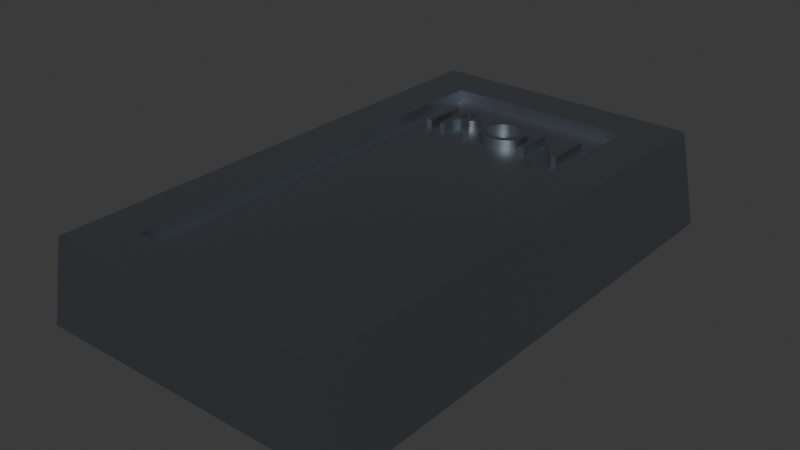 # Source: ironIngot.blend  (saved by Blender 5.0.119; exported with 4.5.12 LTS)
import bpy
from mathutils import Matrix  # noqa: F401  (used for matrix-valued properties, if any)

bpy.ops.wm.read_factory_settings(use_empty=True)
scene = bpy.context.scene
scene.name = 'Scene'

# ---- collections
col_collection = bpy.data.collections.new('Collection'); scene.collection.children.link(col_collection)

# ---- materials (node trees are filled in below, after node groups)
mat_material_001 = bpy.data.materials.new('Material.001')

# ---- material node trees
mat_material_001.use_nodes = True; mat_material_001.node_tree.nodes.clear()
_N = mat_material_001.node_tree.nodes; _L = mat_material_001.node_tree.links
n0 = _N.new('ShaderNodeBsdfPrincipled'); n0.name = 'Principled BSDF'; n0.location = (-200, 100)
n0.inputs[0].default_value = (0.275, 0.3018, 0.3383, 1.0)
n0.inputs[1].default_value = 1.0
n1 = _N.new('ShaderNodeOutputMaterial'); n1.name = 'Material Output'; n1.location = (200, 100)
_L.new(n0.outputs[0], n1.inputs[0])
n1.is_active_output = True

# ---- world
world_world = bpy.data.worlds.new('World'); scene.world = world_world
world_world.use_nodes = True; world_world.node_tree.nodes.clear()
_N = world_world.node_tree.nodes; _L = world_world.node_tree.links
n0 = _N.new('ShaderNodeOutputWorld'); n0.name = 'World Output'; n0.location = (200, 100)
n1 = _N.new('ShaderNodeBackground'); n1.name = 'Background'; n1.location = (-200, 100)
n1.inputs[0].default_value = (0.05088, 0.05088, 0.05088, 1.0)
_L.new(n1.outputs[0], n0.inputs[0])
n0.is_active_output = True
world_world.color = (0.05088, 0.05088, 0.05088)
world_world.sun_shadow_jitter_overblur = 0.0

# ---- meshes
me_text = bpy.data.meshes.new('Text')
me_text.from_pydata([(2.383, 0.682, 0.0), (2.291, 0.682, 0.0), (2.291, 0.154, 0.0), (1.829, 0.682, 0.0), (1.751, 0.682, 0.0), (1.751, 0.0, 0.0), (1.843, 0.0, 0.0), (1.843, 0.525, 0.0), (2.299, 0.0, 0.0), (2.383, 0.0, 0.0), (0.899, 0.341, 0.0), (0.9019, 0.2953, 0.0), (0.9105, 0.2508, 0.0), (0.9245, 0.2083, 0.0), (0.9438, 0.168, 0.0), (0.9682, 0.1307, 0.0), (0.9974, 0.09663, 0.0), (1.031, 0.06645, 0.0), (1.07, 0.04063, 0.0), (1.112, 0.01967, 0.0), (1.159, 0.004079, 0.0), (1.209, -0.005646, 0.0), (1.263, -0.009, 0.0), (1.319, -0.005627, 0.0), (1.371, 0.004148, 0.0), (1.418, 0.01981, 0.0), (1.461, 0.04085, 0.0), (1.5, 0.06675, 0.0), (1.534, 0.097, 0.0), (1.563, 0.1311, 0.0), (1.588, 0.1685, 0.0), (1.607, 0.2087, 0.0), (1.621, 0.2512, 0.0), (1.629, 0.2955, 0.0), (1.632, 0.341, 0.0), (1.629, 0.3878, 0.0), (1.62, 0.4329, 0.0), (1.606, 0.4758, 0.0), (1.587, 0.5162, 0.0), (1.562, 0.5535, 0.0), (1.533, 0.5872, 0.0), (1.499, 0.6171, 0.0), (1.46, 0.6425, 0.0), (1.417, 0.663, 0.0), (1.37, 0.6783, 0.0), (1.319, 0.6877, 0.0), (1.265, 0.691, 0.0), (1.211, 0.6877, 0.0), (1.161, 0.6782, 0.0), (1.115, 0.6629, 0.0), (1.072, 0.6423, 0.0), (1.033, 0.6168, 0.0), (0.9991, 0.5869, 0.0), (0.9695, 0.553, 0.0), (0.9448, 0.5157, 0.0), (0.9251, 0.4754, 0.0), (0.9108, 0.4326, 0.0), (0.902, 0.3876, 0.0), (1.0, 0.341, 0.0), (1.002, 0.3776, 0.0), (1.009, 0.4123, 0.0), (1.02, 0.4449, 0.0), (1.035, 0.4751, 0.0), (1.054, 0.5026, 0.0), (1.076, 0.5272, 0.0), (1.101, 0.5488, 0.0), (1.129, 0.5669, 0.0), (1.159, 0.5815, 0.0), (1.193, 0.5922, 0.0), (1.228, 0.5987, 0.0), (1.265, 0.601, 0.0), (1.302, 0.5987, 0.0), (1.338, 0.5922, 0.0), (1.371, 0.5815, 0.0), (1.402, 0.5669, 0.0), (1.43, 0.5488, 0.0), (1.455, 0.5273, 0.0), (1.477, 0.5026, 0.0), (1.496, 0.4751, 0.0), (1.511, 0.4449, 0.0), (1.522, 0.4123, 0.0), (1.529, 0.3776, 0.0), (1.531, 0.341, 0.0), (1.529, 0.3046, 0.0), (1.522, 0.27, 0.0), (1.511, 0.2375, 0.0), (1.496, 0.2074, 0.0), (1.477, 0.1798, 0.0), (1.455, 0.1551, 0.0), (1.43, 0.1335, 0.0), (1.402, 0.1153, 0.0), (1.371, 0.1007, 0.0), (1.338, 0.08991, 0.0), (1.302, 0.08327, 0.0), (1.265, 0.081, 0.0), (1.228, 0.08327, 0.0), (1.193, 0.08991, 0.0), (1.159, 0.1007, 0.0), (1.129, 0.1153, 0.0), (1.101, 0.1335, 0.0), (1.076, 0.1551, 0.0), (1.054, 0.1798, 0.0), (1.035, 0.2074, 0.0), (1.02, 0.2375, 0.0), (1.009, 0.27, 0.0), (1.002, 0.3046, 0.0), (0.327, 0.682, 0.0), (0.327, 0.0, 0.0), (0.425, 0.0, 0.0), (0.425, 0.296, 0.0), (0.466, 0.296, 0.0), (0.4783, 0.2956, 0.0), (0.4905, 0.2942, 0.0), (0.5027, 0.2913, 0.0), (0.5151, 0.2867, 0.0), (0.528, 0.2799, 0.0), (0.5415, 0.2705, 0.0), (0.5558, 0.2582, 0.0), (0.5712, 0.2427, 0.0), (0.5878, 0.2234, 0.0), (0.6058, 0.2002, 0.0), (0.6255, 0.1725, 0.0), (0.647, 0.14, 0.0), (0.737, 0.0, 0.0), (0.854, 0.0, 0.0), (0.8429, 0.01541, 0.0), (0.8328, 0.02931, 0.0), (0.8237, 0.04191, 0.0), (0.8154, 0.05344, 0.0), (0.8078, 0.06415, 0.0), (0.8008, 0.07425, 0.0), (0.794, 0.08398, 0.0), (0.7876, 0.09356, 0.0), (0.7812, 0.1032, 0.0), (0.7747, 0.1132, 0.0), (0.768, 0.1237, 0.0), (0.761, 0.135, 0.0), (0.7483, 0.1558, 0.0), (0.736, 0.1757, 0.0), (0.724, 0.1946, 0.0), (0.7123, 0.2127, 0.0), (0.7005, 0.2298, 0.0), (0.6888, 0.246, 0.0), (0.6767, 0.2613, 0.0), (0.6644, 0.2757, 0.0), (0.6516, 0.2891, 0.0), (0.6382, 0.3017, 0.0), (0.624, 0.3133, 0.0), (0.609, 0.324, 0.0), (0.6266, 0.3319, 0.0), (0.6428, 0.341, 0.0), (0.6576, 0.3512, 0.0), (0.671, 0.3626, 0.0), (0.6829, 0.3752, 0.0), (0.6934, 0.3888, 0.0), (0.7023, 0.4034, 0.0), (0.7097, 0.419, 0.0), (0.7155, 0.4357, 0.0), (0.7196, 0.4532, 0.0), (0.7222, 0.4717, 0.0), (0.723, 0.491, 0.0), (0.7212, 0.5195, 0.0), (0.716, 0.5461, 0.0), (0.7074, 0.5706, 0.0), (0.6956, 0.593, 0.0), (0.6807, 0.613, 0.0), (0.6628, 0.6308, 0.0), (0.642, 0.646, 0.0), (0.6184, 0.6587, 0.0), (0.5922, 0.6688, 0.0), (0.5635, 0.676, 0.0), (0.5324, 0.6805, 0.0), (0.499, 0.682, 0.0), (0.425, 0.598, 0.0), (0.488, 0.598, 0.0), (0.5106, 0.5972, 0.0), (0.5308, 0.5948, 0.0), (0.5489, 0.5909, 0.0), (0.5647, 0.5855, 0.0), (0.5785, 0.5787, 0.0), (0.5903, 0.5705, 0.0), (0.6, 0.561, 0.0), (0.6079, 0.5501, 0.0), (0.614, 0.5381, 0.0), (0.6183, 0.5249, 0.0), (0.621, 0.5105, 0.0), (0.622, 0.495, 0.0), (0.6216, 0.4808, 0.0), (0.6197, 0.467, 0.0), (0.6162, 0.4536, 0.0), (0.611, 0.4409, 0.0), (0.6039, 0.429, 0.0), (0.5947, 0.4181, 0.0), (0.5834, 0.4084, 0.0), (0.5696, 0.4001, 0.0), (0.5534, 0.3933, 0.0), (0.5345, 0.3883, 0.0), (0.5127, 0.3851, 0.0), (0.488, 0.384, 0.0), (0.425, 0.384, 0.0), (0.174, 0.682, 0.0), (0.076, 0.682, 0.0), (0.076, 0.0, 0.0), (0.174, 0.0, 0.0), (1.751, 0.682, 0.0), (1.751, 0.0, 0.0), (1.829, 0.682, 0.0), (1.843, 0.525, 0.0), (2.291, 0.154, 0.0), (2.291, 0.682, 0.0), (2.383, 0.682, 0.0), (2.383, 0.0, 0.0), (1.843, 0.0, 0.0), (2.299, 0.0, 0.0), (1.265, 0.691, 0.0), (1.211, 0.6877, 0.0), (1.319, 0.6877, 0.0), (1.37, 0.6783, 0.0), (1.161, 0.6782, 0.0), (1.417, 0.663, 0.0), (1.115, 0.6629, 0.0), (1.46, 0.6425, 0.0), (1.072, 0.6423, 0.0), (1.499, 0.6171, 0.0), (1.033, 0.6168, 0.0), (1.533, 0.5872, 0.0), (0.9991, 0.5869, 0.0), (1.265, 0.601, 0.0), (1.302, 0.5987, 0.0), (1.338, 0.5922, 0.0), (1.193, 0.5922, 0.0), (1.371, 0.5815, 0.0), (1.159, 0.5815, 0.0), (1.562, 0.5535, 0.0), (0.9695, 0.553, 0.0), (1.402, 0.5669, 0.0), (1.129, 0.5669, 0.0), (1.43, 0.5488, 0.0), (1.101, 0.5488, 0.0), (1.587, 0.5162, 0.0), (0.9448, 0.5157, 0.0), (1.455, 0.5273, 0.0), (1.076, 0.5272, 0.0), (1.477, 0.5026, 0.0), (1.054, 0.5026, 0.0), (1.606, 0.4758, 0.0), (0.9251, 0.4754, 0.0), (1.496, 0.4751, 0.0), (1.035, 0.4751, 0.0), (1.62, 0.4329, 0.0), (0.9108, 0.4326, 0.0), (1.511, 0.4449, 0.0), (1.02, 0.4449, 0.0), (1.522, 0.4123, 0.0), (1.009, 0.4123, 0.0), (1.629, 0.3878, 0.0), (0.902, 0.3876, 0.0), (1.529, 0.3776, 0.0), (1.002, 0.3776, 0.0), (1.632, 0.341, 0.0), (0.899, 0.341, 0.0), (1.531, 0.341, 0.0), (1.0, 0.341, 0.0), (0.9019, 0.2953, 0.0), (1.002, 0.3046, 0.0), (1.529, 0.3046, 0.0), (1.629, 0.2955, 0.0), (1.009, 0.27, 0.0), (1.522, 0.27, 0.0), (1.621, 0.2512, 0.0), (0.9105, 0.2508, 0.0), (1.02, 0.2375, 0.0), (1.511, 0.2375, 0.0), (1.607, 0.2087, 0.0), (0.9245, 0.2083, 0.0), (1.496, 0.2074, 0.0), (1.035, 0.2074, 0.0), (1.588, 0.1685, 0.0), (0.9438, 0.168, 0.0), (1.477, 0.1798, 0.0), (1.054, 0.1798, 0.0), (1.455, 0.1551, 0.0), (1.076, 0.1551, 0.0), (1.563, 0.1311, 0.0), (0.9682, 0.1307, 0.0), (1.43, 0.1335, 0.0), (1.101, 0.1335, 0.0), (1.402, 0.1153, 0.0), (1.129, 0.1153, 0.0), (1.534, 0.097, 0.0), (0.9974, 0.09663, 0.0), (1.371, 0.1007, 0.0), (1.159, 0.1007, 0.0), (1.338, 0.08991, 0.0), (1.193, 0.08991, 0.0), (1.5, 0.06675, 0.0), (1.031, 0.06645, 0.0), (1.302, 0.08327, 0.0), (1.228, 0.08327, 0.0), (1.265, 0.081, 0.0), (1.461, 0.04085, 0.0), (1.07, 0.04063, 0.0), (1.418, 0.01981, 0.0), (1.112, 0.01967, 0.0), (1.371, 0.004148, 0.0), (1.159, 0.004079, 0.0), (1.319, -0.005627, 0.0), (1.209, -0.005646, 0.0), (1.263, -0.009, 0.0), (0.327, 0.682, 0.0), (0.327, 0.0, 0.0), (0.425, 0.598, 0.0), (0.499, 0.682, 0.0), (0.5324, 0.6805, 0.0), (0.5635, 0.676, 0.0), (0.5922, 0.6688, 0.0), (0.6184, 0.6587, 0.0), (0.642, 0.646, 0.0), (0.6628, 0.6308, 0.0), (0.6807, 0.613, 0.0), (0.488, 0.598, 0.0), (0.6956, 0.593, 0.0), (0.425, 0.384, 0.0), (0.5106, 0.5972, 0.0), (0.5308, 0.5948, 0.0), (0.5489, 0.5909, 0.0), (0.7074, 0.5706, 0.0), (0.5647, 0.5855, 0.0), (0.5785, 0.5787, 0.0), (0.5903, 0.5705, 0.0), (0.716, 0.5461, 0.0), (0.6, 0.561, 0.0), (0.6079, 0.5501, 0.0), (0.614, 0.5381, 0.0), (0.7212, 0.5195, 0.0), (0.6183, 0.5249, 0.0), (0.621, 0.5105, 0.0), (0.723, 0.491, 0.0), (0.622, 0.495, 0.0), (0.6216, 0.4808, 0.0), (0.7222, 0.4717, 0.0), (0.6197, 0.467, 0.0), (0.7196, 0.4532, 0.0), (0.6162, 0.4536, 0.0), (0.611, 0.4409, 0.0), (0.7155, 0.4357, 0.0), (0.6039, 0.429, 0.0), (0.7097, 0.419, 0.0), (0.5947, 0.4181, 0.0), (0.7023, 0.4034, 0.0), (0.5834, 0.4084, 0.0), (0.5696, 0.4001, 0.0), (0.6934, 0.3888, 0.0), (0.5534, 0.3933, 0.0), (0.5345, 0.3883, 0.0), (0.6829, 0.3752, 0.0), (0.5127, 0.3851, 0.0), (0.488, 0.384, 0.0), (0.425, 0.296, 0.0), (0.671, 0.3626, 0.0), (0.6576, 0.3512, 0.0), (0.6428, 0.341, 0.0), (0.6266, 0.3319, 0.0), (0.609, 0.324, 0.0), (0.624, 0.3133, 0.0), (0.6382, 0.3017, 0.0), (0.4783, 0.2956, 0.0), (0.6516, 0.2891, 0.0), (0.425, 0.0, 0.0), (0.4905, 0.2942, 0.0), (0.5027, 0.2913, 0.0), (0.5151, 0.2867, 0.0), (0.6644, 0.2757, 0.0), (0.528, 0.2799, 0.0), (0.5415, 0.2705, 0.0), (0.6767, 0.2613, 0.0), (0.5558, 0.2582, 0.0), (0.6888, 0.246, 0.0), (0.5712, 0.2427, 0.0), (0.7005, 0.2298, 0.0), (0.5878, 0.2234, 0.0), (0.7123, 0.2127, 0.0), (0.6058, 0.2002, 0.0), (0.724, 0.1946, 0.0), (0.6255, 0.1725, 0.0), (0.736, 0.1757, 0.0), (0.7483, 0.1558, 0.0), (0.647, 0.14, 0.0), (0.761, 0.135, 0.0), (0.737, 0.0, 0.0), (0.768, 0.1237, 0.0), (0.7747, 0.1132, 0.0), (0.7812, 0.1032, 0.0), (0.7876, 0.09356, 0.0), (0.794, 0.08398, 0.0), (0.8008, 0.07425, 0.0), (0.8078, 0.06415, 0.0), (0.8154, 0.05344, 0.0), (0.8237, 0.04191, 0.0), (0.8328, 0.02931, 0.0), (0.8429, 0.01541, 0.0), (0.854, 0.0, 0.0), (0.076, 0.682, 0.0), (0.076, 0.0, 0.0), (0.174, 0.682, 0.0), (0.174, 0.0, 0.0), (1.751, 0.682, 0.1735), (1.751, 0.0, 0.1735), (1.829, 0.682, 0.1735), (1.843, 0.525, 0.1735), (2.291, 0.154, 0.1735), (2.291, 0.682, 0.1735), (2.383, 0.682, 0.1735), (2.383, 0.0, 0.1735), (1.843, 0.0, 0.1735), (2.299, 0.0, 0.1735), (1.265, 0.691, 0.1735), (1.211, 0.6877, 0.1735), (1.319, 0.6877, 0.1735), (1.37, 0.6783, 0.1735), (1.161, 0.6782, 0.1735), (1.417, 0.663, 0.1735), (1.115, 0.6629, 0.1735), (1.46, 0.6425, 0.1735), (1.072, 0.6423, 0.1735), (1.499, 0.6171, 0.1735), (1.033, 0.6168, 0.1735), (1.533, 0.5872, 0.1735), (0.9991, 0.5869, 0.1735), (1.265, 0.601, 0.1735), (1.302, 0.5987, 0.1735), (1.338, 0.5922, 0.1735), (1.193, 0.5922, 0.1735), (1.371, 0.5815, 0.1735), (1.159, 0.5815, 0.1735), (1.562, 0.5535, 0.1735), (0.9695, 0.553, 0.1735), (1.402, 0.5669, 0.1735), (1.129, 0.5669, 0.1735), (1.43, 0.5488, 0.1735), (1.101, 0.5488, 0.1735), (1.587, 0.5162, 0.1735), (0.9448, 0.5157, 0.1735), (1.455, 0.5273, 0.1735), (1.076, 0.5272, 0.1735), (1.477, 0.5026, 0.1735), (1.054, 0.5026, 0.1735), (1.606, 0.4758, 0.1735), (0.9251, 0.4754, 0.1735), (1.496, 0.4751, 0.1735), (1.035, 0.4751, 0.1735), (1.62, 0.4329, 0.1735), (0.9108, 0.4326, 0.1735), (1.511, 0.4449, 0.1735), (1.02, 0.4449, 0.1735), (1.522, 0.4123, 0.1735), (1.009, 0.4123, 0.1735), (1.629, 0.3878, 0.1735), (0.902, 0.3876, 0.1735), (1.529, 0.3776, 0.1735), (1.002, 0.3776, 0.1735), (1.632, 0.341, 0.1735), (0.899, 0.341, 0.1735), (1.531, 0.341, 0.1735), (1.0, 0.341, 0.1735), (0.9019, 0.2953, 0.1735), (1.002, 0.3046, 0.1735), (1.529, 0.3046, 0.1735), (1.629, 0.2955, 0.1735), (1.009, 0.27, 0.1735), (1.522, 0.27, 0.1735), (1.621, 0.2512, 0.1735), (0.9105, 0.2508, 0.1735), (1.02, 0.2375, 0.1735), (1.511, 0.2375, 0.1735), (1.607, 0.2087, 0.1735), (0.9245, 0.2083, 0.1735), (1.496, 0.2074, 0.1735), (1.035, 0.2074, 0.1735), (1.588, 0.1685, 0.1735), (0.9438, 0.168, 0.1735), (1.477, 0.1798, 0.1735), (1.054, 0.1798, 0.1735), (1.455, 0.1551, 0.1735), (1.076, 0.1551, 0.1735), (1.563, 0.1311, 0.1735), (0.9682, 0.1307, 0.1735), (1.43, 0.1335, 0.1735), (1.101, 0.1335, 0.1735), (1.402, 0.1153, 0.1735), (1.129, 0.1153, 0.1735), (1.534, 0.097, 0.1735), (0.9974, 0.09663, 0.1735), (1.371, 0.1007, 0.1735), (1.159, 0.1007, 0.1735), (1.338, 0.08991, 0.1735), (1.193, 0.08991, 0.1735), (1.5, 0.06675, 0.1735), (1.031, 0.06645, 0.1735), (1.302, 0.08327, 0.1735), (1.228, 0.08327, 0.1735), (1.265, 0.081, 0.1735), (1.461, 0.04085, 0.1735), (1.07, 0.04063, 0.1735), (1.418, 0.01981, 0.1735), (1.112, 0.01967, 0.1735), (1.371, 0.004148, 0.1735), (1.159, 0.004079, 0.1735), (1.319, -0.005627, 0.1735), (1.209, -0.005646, 0.1735), (1.263, -0.009, 0.1735), (0.327, 0.682, 0.1735), (0.327, 0.0, 0.1735), (0.425, 0.598, 0.1735), (0.499, 0.682, 0.1735), (0.5324, 0.6805, 0.1735), (0.5635, 0.676, 0.1735), (0.5922, 0.6688, 0.1735), (0.6184, 0.6587, 0.1735), (0.642, 0.646, 0.1735), (0.6628, 0.6308, 0.1735), (0.6807, 0.613, 0.1735), (0.488, 0.598, 0.1735), (0.6956, 0.593, 0.1735), (0.425, 0.384, 0.1735), (0.5106, 0.5972, 0.1735), (0.5308, 0.5948, 0.1735), (0.5489, 0.5909, 0.1735), (0.7074, 0.5706, 0.1735), (0.5647, 0.5855, 0.1735), (0.5785, 0.5787, 0.1735), (0.5903, 0.5705, 0.1735), (0.716, 0.5461, 0.1735), (0.6, 0.561, 0.1735), (0.6079, 0.5501, 0.1735), (0.614, 0.5381, 0.1735), (0.7212, 0.5195, 0.1735), (0.6183, 0.5249, 0.1735), (0.621, 0.5105, 0.1735), (0.723, 0.491, 0.1735), (0.622, 0.495, 0.1735), (0.6216, 0.4808, 0.1735), (0.7222, 0.4717, 0.1735), (0.6197, 0.467, 0.1735), (0.7196, 0.4532, 0.1735), (0.6162, 0.4536, 0.1735), (0.611, 0.4409, 0.1735), (0.7155, 0.4357, 0.1735), (0.6039, 0.429, 0.1735), (0.7097, 0.419, 0.1735), (0.5947, 0.4181, 0.1735), (0.7023, 0.4034, 0.1735), (0.5834, 0.4084, 0.1735), (0.5696, 0.4001, 0.1735), (0.6934, 0.3888, 0.1735), (0.5534, 0.3933, 0.1735), (0.5345, 0.3883, 0.1735), (0.6829, 0.3752, 0.1735), (0.5127, 0.3851, 0.1735), (0.488, 0.384, 0.1735), (0.425, 0.296, 0.1735), (0.671, 0.3626, 0.1735), (0.6576, 0.3512, 0.1735), (0.6428, 0.341, 0.1735), (0.6266, 0.3319, 0.1735), (0.609, 0.324, 0.1735), (0.624, 0.3133, 0.1735), (0.6382, 0.3017, 0.1735), (0.4783, 0.2956, 0.1735), (0.6516, 0.2891, 0.1735), (0.425, 0.0, 0.1735), (0.4905, 0.2942, 0.1735), (0.5027, 0.2913, 0.1735), (0.5151, 0.2867, 0.1735), (0.6644, 0.2757, 0.1735), (0.528, 0.2799, 0.1735), (0.5415, 0.2705, 0.1735), (0.6767, 0.2613, 0.1735), (0.5558, 0.2582, 0.1735), (0.6888, 0.246, 0.1735), (0.5712, 0.2427, 0.1735), (0.7005, 0.2298, 0.1735), (0.5878, 0.2234, 0.1735), (0.7123, 0.2127, 0.1735), (0.6058, 0.2002, 0.1735), (0.724, 0.1946, 0.1735), (0.6255, 0.1725, 0.1735), (0.736, 0.1757, 0.1735), (0.7483, 0.1558, 0.1735), (0.647, 0.14, 0.1735), (0.761, 0.135, 0.1735), (0.737, 0.0, 0.1735), (0.768, 0.1237, 0.1735), (0.7747, 0.1132, 0.1735), (0.7812, 0.1032, 0.1735), (0.7876, 0.09356, 0.1735), (0.794, 0.08398, 0.1735), (0.8008, 0.07425, 0.1735), (0.8078, 0.06415, 0.1735), (0.8154, 0.05344, 0.1735), (0.8237, 0.04191, 0.1735), (0.8328, 0.02931, 0.1735), (0.8429, 0.01541, 0.1735), (0.854, 0.0, 0.1735), (0.076, 0.682, 0.1735), (0.076, 0.0, 0.1735), (0.174, 0.682, 0.1735), (0.174, 0.0, 0.1735)], [], [(135, 136, 388, 390), (66, 67, 232, 236), (98, 99, 286, 288), (159, 160, 337, 340), (122, 123, 389, 387), (73, 74, 235, 231), (89, 90, 287, 285), (186, 187, 339, 338), (136, 137, 386, 388), (99, 100, 282, 286), (52, 53, 234, 226), (185, 186, 338, 336), (39, 40, 225, 233), (160, 161, 334, 337), (121, 122, 387, 384), (88, 89, 285, 281), (137, 138, 385, 386), (67, 68, 230, 232), (14, 15, 284, 278), (184, 185, 336, 335), (52, 69, 70), (138, 139, 383, 385), (29, 30, 277, 283), (52, 68, 69), (72, 73, 231, 229), (183, 184, 335, 333), (100, 101, 280, 282), (161, 162, 330, 334), (120, 121, 384, 382), (68, 52, 226, 230), (139, 140, 381, 383), (71, 72, 229, 228), (87, 88, 281, 279), (182, 183, 333, 332), (101, 102, 276, 280), (119, 120, 382, 380), (70, 71, 228, 227), (181, 182, 332, 331), (140, 141, 379, 381), (86, 87, 279, 275), (180, 181, 331, 329), (162, 163, 326, 330), (118, 119, 380, 378), (13, 14, 278, 274), (141, 142, 377, 379), (52, 70, 227, 226), (30, 31, 273, 277), (51, 52, 226, 224), (179, 180, 329, 328), (40, 41, 223, 225), (102, 103, 271, 276), (117, 118, 378, 376), (178, 179, 328, 327), (142, 143, 375, 377), (50, 51, 224, 222), (85, 86, 275, 272), (177, 178, 327, 325), (41, 42, 221, 223), (163, 164, 321, 326), (116, 117, 376, 374), (12, 13, 274, 270), (143, 144, 372, 375), (31, 32, 269, 273), (49, 50, 222, 220), (176, 177, 325, 324), (42, 43, 219, 221), (115, 116, 374, 373), (84, 85, 272, 268), (175, 176, 324, 323), (103, 104, 267, 271), (114, 115, 373, 371), (48, 49, 220, 218), (174, 175, 323, 320), (144, 145, 367, 372), (43, 44, 217, 219), (199, 173, 311, 322), (11, 12, 270, 263), (32, 33, 266, 269), (164, 165, 319, 321), (113, 114, 371, 370), (47, 48, 218, 215), (44, 45, 216, 217), (165, 174, 320, 319), (112, 113, 370, 369), (83, 84, 268, 265), (45, 46, 214, 216), (104, 105, 264, 267), (165, 166, 318, 319), (111, 112, 369, 366), (173, 165, 319, 311), (108, 109, 358, 368), (46, 47, 215, 214), (33, 34, 259, 266), (166, 167, 317, 318), (107, 108, 368, 310), (8, 9, 211, 213), (145, 146, 365, 367), (167, 168, 316, 317), (7, 8, 213, 207), (82, 83, 265, 261), (146, 111, 366, 365), (6, 7, 207, 212), (105, 58, 262, 264), (168, 169, 315, 316), (5, 6, 212, 205), (9, 0, 210, 211), (169, 170, 314, 315), (10, 11, 263, 260), (146, 147, 364, 365), (0, 1, 209, 210), (58, 59, 258, 262), (170, 171, 313, 314), (109, 146, 365, 358), (173, 174, 165), (147, 148, 363, 364), (1, 2, 208, 209), (171, 172, 312, 313), (2, 3, 206, 208), (81, 82, 261, 257), (148, 149, 362, 363), (172, 106, 309, 312), (57, 10, 260, 256), (149, 150, 361, 362), (34, 35, 255, 259), (3, 4, 204, 206), (150, 151, 360, 361), (59, 60, 254, 258), (106, 107, 310, 309), (4, 5, 205, 204), (22, 23, 306, 308), (151, 152, 359, 360), (21, 22, 308, 307), (80, 81, 257, 253), (152, 153, 355, 359), (20, 21, 307, 305), (56, 57, 256, 250), (23, 24, 304, 306), (35, 36, 249, 255), (198, 199, 322, 357), (60, 61, 252, 254), (19, 20, 305, 303), (24, 25, 302, 304), (79, 80, 253, 251), (197, 198, 357, 356), (61, 62, 248, 252), (18, 19, 303, 301), (25, 26, 300, 302), (196, 197, 356, 354), (153, 154, 352, 355), (78, 79, 251, 247), (17, 18, 301, 296), (203, 200, 404, 405), (55, 56, 250, 246), (26, 27, 295, 300), (195, 196, 354, 353), (202, 203, 405, 403), (36, 37, 245, 249), (200, 201, 402, 404), (194, 195, 353, 351), (62, 63, 244, 248), (94, 95, 298, 299), (109, 110, 146), (110, 111, 146), (154, 155, 349, 352), (201, 202, 403, 402), (124, 125, 400, 401), (123, 124, 401, 389), (77, 78, 247, 243), (93, 94, 299, 297), (193, 194, 351, 350), (125, 126, 399, 400), (95, 96, 294, 298), (54, 55, 246, 240), (192, 193, 350, 348), (126, 127, 398, 399), (37, 38, 239, 245), (155, 156, 347, 349), (92, 93, 297, 293), (127, 128, 397, 398), (63, 64, 242, 244), (16, 17, 296, 290), (191, 192, 348, 346), (128, 129, 396, 397), (27, 28, 289, 295), (156, 157, 345, 347), (76, 77, 243, 241), (129, 130, 395, 396), (64, 65, 238, 242), (96, 97, 292, 294), (190, 191, 346, 344), (130, 131, 394, 395), (157, 158, 342, 345), (75, 76, 241, 237), (91, 92, 293, 291), (131, 132, 393, 394), (97, 98, 288, 292), (53, 54, 240, 234), (189, 190, 344, 343), (132, 133, 392, 393), (38, 39, 233, 239), (245, 239, 441, 447), (348, 350, 552, 550), (389, 401, 603, 591), (293, 297, 499, 495), (349, 347, 549, 551), (400, 399, 601, 602), (244, 242, 444, 446), (290, 296, 498, 492), (399, 398, 600, 601), (295, 289, 491, 497), (346, 348, 550, 548), (241, 243, 445, 443), (347, 345, 547, 549), (398, 397, 599, 600), (242, 238, 440, 444), (294, 292, 494, 496), (397, 396, 598, 599), (344, 346, 548, 546), (237, 241, 443, 439), (291, 293, 495, 493), (345, 342, 544, 547), (396, 395, 597, 598), (292, 288, 490, 494), (234, 240, 442, 436), (395, 394, 596, 597), (239, 233, 435, 441), (343, 344, 546, 545), (287, 291, 493, 489), (394, 393, 595, 596), (238, 236, 438, 440), (341, 343, 545, 543), (284, 290, 492, 486), (342, 340, 542, 544), (393, 392, 594, 595), (289, 283, 485, 491), (235, 237, 439, 437), (392, 391, 593, 594), (236, 232, 434, 438), (288, 286, 488, 490), (339, 341, 543, 541), (340, 337, 539, 542), (391, 390, 592, 593), (231, 235, 437, 433), (285, 287, 489, 487), (390, 388, 590, 592), (286, 282, 484, 488), (338, 339, 541, 540), (226, 234, 436, 428), (233, 225, 427, 435), (336, 338, 540, 538), (387, 389, 591, 589), (281, 285, 487, 483), (337, 334, 536, 539), (388, 386, 588, 590), (232, 230, 432, 434), (278, 284, 486, 480), (283, 277, 479, 485), (335, 336, 538, 537), (384, 387, 589, 586), (229, 231, 433, 431), (386, 385, 587, 588), (230, 226, 428, 432), (282, 280, 482, 484), (333, 335, 537, 535), (334, 330, 532, 536), (385, 383, 585, 587), (228, 229, 431, 430), (279, 281, 483, 481), (227, 228, 430, 429), (280, 276, 478, 482), (332, 333, 535, 534), (382, 384, 586, 584), (383, 381, 583, 585), (331, 332, 534, 533), (226, 227, 429, 428), (275, 279, 481, 477), (224, 226, 428, 426), (329, 331, 533, 531), (380, 382, 584, 582), (225, 223, 425, 427), (274, 278, 480, 476), (330, 326, 528, 532), (381, 379, 581, 583), (277, 273, 475, 479), (222, 224, 426, 424), (276, 271, 473, 478), (328, 329, 531, 530), (378, 380, 582, 580), (223, 221, 423, 425), (379, 377, 579, 581), (327, 328, 530, 529), (272, 275, 477, 474), (220, 222, 424, 422), (325, 327, 529, 527), (376, 378, 580, 578), (221, 219, 421, 423), (270, 274, 476, 472), (326, 321, 523, 528), (377, 375, 577, 579), (273, 269, 471, 475), (218, 220, 422, 420), (324, 325, 527, 526), (374, 376, 578, 576), (219, 217, 419, 421), (268, 272, 474, 470), (375, 372, 574, 577), (271, 267, 469, 473), (323, 324, 526, 525), (215, 218, 420, 417), (320, 323, 525, 522), (373, 374, 576, 575), (217, 216, 418, 419), (263, 270, 472, 465), (322, 311, 513, 524), (269, 266, 468, 471), (371, 373, 575, 573), (216, 214, 416, 418), (321, 319, 521, 523), (372, 367, 569, 574), (214, 215, 417, 416), (265, 268, 470, 467), (319, 320, 522, 521), (213, 211, 413, 415), (267, 264, 466, 469), (319, 318, 520, 521), (370, 371, 573, 572), (311, 319, 521, 513), (207, 213, 415, 409), (266, 259, 461, 468), (318, 317, 519, 520), (369, 370, 572, 571), (212, 207, 409, 414), (205, 212, 414, 407), (317, 316, 518, 519), (366, 369, 571, 568), (211, 210, 412, 413), (261, 265, 467, 463), (368, 358, 560, 570), (264, 262, 464, 466), (316, 315, 517, 518), (310, 368, 570, 512), (210, 209, 411, 412), (367, 365, 567, 569), (315, 314, 516, 517), (209, 208, 410, 411), (260, 263, 465, 462), (365, 366, 568, 567), (208, 206, 408, 410), (262, 258, 460, 464), (314, 313, 515, 516), (365, 364, 566, 567), (358, 365, 567, 560), (313, 312, 514, 515), (364, 363, 565, 566), (257, 261, 463, 459), (206, 204, 406, 408), (312, 309, 511, 514), (363, 362, 564, 565), (256, 260, 462, 458), (204, 205, 407, 406), (259, 255, 457, 461), (362, 361, 563, 564), (258, 254, 456, 460), (309, 310, 512, 511), (361, 360, 562, 563), (308, 306, 508, 510), (307, 308, 510, 509), (360, 359, 561, 562), (253, 257, 459, 455), (305, 307, 509, 507), (359, 355, 557, 561), (250, 256, 458, 452), (306, 304, 506, 508), (255, 249, 451, 457), (357, 322, 524, 559), (254, 252, 454, 456), (303, 305, 507, 505), (304, 302, 504, 506), (251, 253, 455, 453), (252, 248, 450, 454), (301, 303, 505, 503), (356, 357, 559, 558), (302, 300, 502, 504), (354, 356, 558, 556), (247, 251, 453, 449), (355, 352, 554, 557), (296, 301, 503, 498), (246, 250, 452, 448), (300, 295, 497, 502), (249, 245, 447, 451), (353, 354, 556, 555), (248, 244, 446, 450), (299, 298, 500, 501), (351, 353, 555, 553), (405, 404, 606, 607), (187, 188, 341, 339), (74, 75, 237, 235), (28, 29, 283, 289), (134, 135, 390, 391), (15, 16, 290, 284), (158, 159, 340, 342), (65, 66, 236, 238), (133, 134, 391, 392), (188, 189, 343, 341), (90, 91, 291, 287), (407, 408, 406), (407, 409, 408), (409, 410, 408), (410, 412, 411), (410, 413, 412), (407, 414, 409), (415, 410, 409), (415, 413, 410), (417, 418, 416), (417, 419, 418), (420, 419, 417), (420, 421, 419), (422, 421, 420), (422, 423, 421), (424, 423, 422), (424, 425, 423), (426, 425, 424), (426, 427, 425), (428, 429, 426), (429, 427, 426), (430, 427, 429), (431, 427, 430), (433, 427, 431), (428, 434, 432), (433, 435, 427), (436, 434, 428), (437, 435, 433), (436, 438, 434), (439, 435, 437), (436, 440, 438), (439, 441, 435), (442, 440, 436), (443, 441, 439), (442, 444, 440), (445, 441, 443), (442, 446, 444), (445, 447, 441), (448, 446, 442), (449, 447, 445), (448, 450, 446), (449, 451, 447), (452, 450, 448), (453, 451, 449), (452, 454, 450), (455, 451, 453), (452, 456, 454), (455, 457, 451), (458, 456, 452), (459, 457, 455), (458, 460, 456), (459, 461, 457), (462, 460, 458), (463, 461, 459), (462, 464, 460), (465, 464, 462), (465, 466, 464), (467, 461, 463), (467, 468, 461), (465, 469, 466), (470, 468, 467), (470, 471, 468), (472, 469, 465), (472, 473, 469), (474, 471, 470), (474, 475, 471), (476, 473, 472), (477, 475, 474), (476, 478, 473), (477, 479, 475), (480, 478, 476), (481, 479, 477), (480, 482, 478), (483, 479, 481), (480, 484, 482), (483, 485, 479), (486, 484, 480), (487, 485, 483), (486, 488, 484), (489, 485, 487), (486, 490, 488), (489, 491, 485), (492, 490, 486), (493, 491, 489), (492, 494, 490), (495, 491, 493), (492, 496, 494), (495, 497, 491), (498, 496, 492), (499, 497, 495), (498, 500, 496), (501, 497, 499), (498, 501, 500), (498, 497, 501), (498, 502, 497), (503, 502, 498), (503, 504, 502), (505, 504, 503), (505, 506, 504), (507, 506, 505), (507, 508, 506), (509, 508, 507), (509, 510, 508), (512, 513, 511), (513, 514, 511), (513, 515, 514), (513, 516, 515), (513, 517, 516), (513, 518, 517), (513, 519, 518), (513, 520, 519), (513, 521, 520), (522, 523, 521), (512, 524, 513), (525, 523, 522), (526, 523, 525), (527, 523, 526), (527, 528, 523), (529, 528, 527), (530, 528, 529), (531, 528, 530), (531, 532, 528), (533, 532, 531), (534, 532, 533), (535, 532, 534), (535, 536, 532), (537, 536, 535), (538, 536, 537), (538, 539, 536), (540, 539, 538), (541, 539, 540), (541, 542, 539), (543, 542, 541), (543, 544, 542), (545, 544, 543), (546, 544, 545), (546, 547, 544), (548, 547, 546), (548, 549, 547), (550, 549, 548), (550, 551, 549), (552, 551, 550), (553, 551, 552), (553, 554, 551), (555, 554, 553), (556, 554, 555), (556, 557, 554), (558, 557, 556), (559, 557, 558), (512, 560, 524), (560, 559, 524), (560, 557, 559), (560, 561, 557), (560, 562, 561), (560, 563, 562), (560, 564, 563), (560, 565, 564), (560, 566, 565), (560, 567, 566), (568, 569, 567), (512, 570, 560), (571, 569, 568), (572, 569, 571), (573, 569, 572), (573, 574, 569), (575, 574, 573), (576, 574, 575), (576, 577, 574), (578, 577, 576), (578, 579, 577), (580, 579, 578), (580, 581, 579), (582, 581, 580), (582, 583, 581), (584, 583, 582), (584, 585, 583), (586, 585, 584), (586, 587, 585), (586, 588, 587), (589, 588, 586), (589, 590, 588), (591, 590, 589), (591, 592, 590), (591, 593, 592), (591, 594, 593), (591, 595, 594), (591, 596, 595), (591, 597, 596), (591, 598, 597), (591, 599, 598), (591, 600, 599), (591, 601, 600), (591, 602, 601), (591, 603, 602), (605, 606, 604), (605, 607, 606), (401, 400, 602, 603), (240, 246, 448, 442), (402, 403, 605, 604), (350, 351, 553, 552), (298, 294, 496, 500), (297, 299, 501, 499), (243, 247, 449, 445), (404, 402, 604, 606), (403, 405, 607, 605), (352, 349, 551, 554)])
_uv = me_text.uv_layers.new(name='UVMap')
_uv.uv.foreach_set('vector', [0.0, 0.0, 0.0, 0.0, 0.0, 0.0, 0.0, 0.0, 0.0, 0.0, 0.0, 0.0, 0.0, 0.0, 0.0, 0.0, 0.0, 0.0, 0.0, 0.0, 0.0, 0.0, 0.0, 0.0, 0.0, 0.0, 0.0, 0.0, 0.0, 0.0, 0.0, 0.0, 0.0, 0.0, 0.0, 0.0, 0.0, 0.0, 0.0, 0.0, 0.0, 0.0, 0.0, 0.0, 0.0, 0.0, 0.0, 0.0, 0.0, 0.0, 0.0, 0.0, 0.0, 0.0, 0.0, 0.0, 0.0, 0.0, 0.0, 0.0, 0.0, 0.0, 0.0, 0.0, 0.0, 0.0, 0.0, 0.0, 0.0, 0.0, 0.0, 0.0, 0.0, 0.0, 0.0, 0.0, 0.0, 0.0, 0.0, 0.0, 0.0, 0.0, 0.0, 0.0, 0.0, 0.0, 0.0, 0.0, 0.0, 0.0, 0.0, 0.0, 0.0, 0.0, 0.0, 0.0, 0.0, 0.0, 0.0, 0.0, 0.0, 0.0, 0.0, 0.0, 0.0, 0.0, 0.0, 0.0, 0.0, 0.0, 0.0, 0.0, 0.0, 0.0, 0.0, 0.0, 0.0, 0.0, 0.0, 0.0, 0.0, 0.0, 0.0, 0.0, 0.0, 0.0, 0.0, 0.0, 0.0, 0.0, 0.0, 0.0, 0.0, 0.0, 0.0, 0.0, 0.0, 0.0, 0.0, 0.0, 0.0, 0.0, 0.0, 0.0, 0.0, 0.0, 0.0, 0.0, 0.0, 0.0, 0.0, 0.0, 0.0, 0.0, 0.0, 0.0, 0.0, 0.0, 0.0, 0.0, 0.4421, 0.0, 0.6211, 0.0, 0.6316, 0.0, 0.0, 0.0, 0.0, 0.0, 0.0, 0.0, 0.0, 0.0, 0.0, 0.0, 0.0, 0.0, 0.0, 0.0, 0.0, 0.0, 0.4421, 0.0, 0.6105, 0.0, 0.6211, 0.0, 0.0, 0.0, 0.0, 0.0, 0.0, 0.0, 0.0, 0.0, 0.0, 0.0, 0.0, 0.0, 0.0, 0.0, 0.0, 0.0, 0.0, 0.0, 0.0, 0.0, 0.0, 0.0, 0.0, 0.0, 0.0, 0.0, 0.0, 0.0, 0.0, 0.0, 0.0, 0.0, 0.0, 0.0, 0.0, 0.0, 0.0, 0.0, 0.0, 0.0, 0.6105, 0.0, 0.4421, 0.0, 0.4421, 0.0, 0.6105, 0.0, 0.0, 0.0, 0.0, 0.0, 0.0, 0.0, 0.0, 0.0, 0.0, 0.0, 0.0, 0.0, 0.0, 0.0, 0.0, 0.0, 0.0, 0.0, 0.0, 0.0, 0.0, 0.0, 0.0, 0.0, 0.0, 0.0, 0.0, 0.0, 0.0, 0.0, 0.0, 0.0, 0.0, 0.0, 0.0, 0.0, 0.0, 0.0, 0.0, 0.0, 0.0, 0.0, 0.0, 0.0, 0.0, 0.0, 0.0, 0.0, 0.0, 0.0, 0.0, 0.0, 0.0, 0.0, 0.0, 0.0, 0.0, 0.0, 0.0, 0.0, 0.0, 0.0, 0.0, 0.0, 0.0, 0.0, 0.0, 0.0, 0.0, 0.0, 0.0, 0.0, 0.0, 0.0, 0.0, 0.0, 0.0, 0.0, 0.0, 0.0, 0.0, 0.0, 0.0, 0.0, 0.0, 0.0, 0.0, 0.0, 0.0, 0.0, 0.0, 0.0, 0.0, 0.0, 0.0, 0.0, 0.0, 0.0, 0.0, 0.0, 0.0, 0.0, 0.0, 0.0, 0.0, 0.0, 0.0, 0.0, 0.0, 0.0, 0.0, 0.0, 0.0, 0.0, 0.0, 0.0, 0.0, 0.0, 0.0, 0.0, 0.4421, 0.0, 0.6316, 0.0, 0.6316, 0.0, 0.4421, 0.0, 0.0, 0.0, 0.0, 0.0, 0.0, 0.0, 0.0, 0.0, 0.0, 0.0, 0.0, 0.0, 0.0, 0.0, 0.0, 0.0, 0.0, 0.0, 0.0, 0.0, 0.0, 0.0, 0.0, 0.0, 0.0, 0.0, 0.0, 0.0, 0.0, 0.0, 0.0, 0.0, 0.0, 0.0, 0.0, 0.0, 0.0, 0.0, 0.0, 0.0, 0.0, 0.0, 0.0, 0.0, 0.0, 0.0, 0.0, 0.0, 0.0, 0.0, 0.0, 0.0, 0.0, 0.0, 0.0, 0.0, 0.0, 0.0, 0.0, 0.0, 0.0, 0.0, 0.0, 0.0, 0.0, 0.0, 0.0, 0.0, 0.0, 0.0, 0.0, 0.0, 0.0, 0.0, 0.0, 0.0, 0.0, 0.0, 0.0, 0.0, 0.0, 0.0, 0.0, 0.0, 0.0, 0.0, 0.0, 0.0, 0.0, 0.0, 0.0, 0.0, 0.0, 0.0, 0.0, 0.0, 0.0, 0.0, 0.0, 0.0, 0.0, 0.0, 0.0, 0.0, 0.0, 0.0, 0.0, 0.0, 0.0, 0.0, 0.0, 0.0, 0.0, 0.0, 0.0, 0.0, 0.0, 0.0, 0.0, 0.0, 0.0, 0.0, 0.0, 0.0, 0.0, 0.0, 0.0, 0.0, 0.0, 0.0, 0.0, 0.0, 0.0, 0.0, 0.0, 0.0, 0.0, 0.0, 0.0, 0.0, 0.0, 0.0, 0.0, 0.0, 0.0, 0.0, 0.0, 0.0, 0.0, 0.0, 0.0, 0.0, 0.0, 0.0, 0.0, 0.0, 0.0, 0.0, 0.0, 0.0, 0.0, 0.0, 0.0, 0.0, 0.0, 0.0, 0.0, 0.0, 0.0, 0.0, 0.0, 0.0, 0.0, 0.0, 0.0, 0.0, 0.0, 0.0, 0.0, 0.0, 0.0, 0.0, 0.0, 0.0, 0.0, 0.0, 0.0, 0.0, 0.0, 0.0, 0.0, 0.0, 0.0, 0.0, 0.0, 0.0, 0.0, 0.0, 0.0, 0.0, 0.0, 0.0, 0.0, 0.0, 0.0, 0.0, 0.0, 0.0, 0.0, 0.0, 0.0, 0.0, 0.0, 0.0, 0.0, 0.0, 0.0, 0.0, 0.0, 0.0, 0.0, 0.0, 0.0, 0.0, 0.0, 0.0, 0.0, 0.0, 0.0, 0.0, 0.0, 0.0, 0.0, 0.0, 0.0, 0.0, 0.0, 0.0, 0.0, 0.0, 0.0, 0.0, 0.0, 0.0, 0.0, 0.0, 0.0, 0.0, 0.0, 0.0, 0.0, 0.0, 0.0, 0.0, 0.0, 0.0, 0.0, 0.0, 0.0, 0.0, 0.0, 0.0, 0.0, 0.0, 0.0, 0.0, 0.0, 0.0, 0.0, 0.0, 0.0, 0.0, 0.0, 0.0, 0.0, 0.0, 0.0, 0.0, 0.0, 0.0, 0.0, 0.0, 0.0, 0.0, 0.0, 0.0, 0.0, 0.0, 0.6344, 0.0, 0.7312, 0.0, 0.7312, 0.0, 0.6344, 0.0, 0.0, 0.0, 0.0, 0.0, 0.0, 0.0, 0.0, 0.0, 0.0, 0.0, 0.0, 0.0, 0.0, 0.0, 0.0, 0.0, 0.0, 0.0, 0.0, 0.0, 0.0, 0.0, 0.0, 0.0, 0.0, 0.0, 0.0, 0.0, 0.0, 0.0, 0.0, 0.0, 0.0, 0.0, 0.0, 0.0, 0.0, 0.0, 0.0, 0.0, 0.0, 0.0, 0.0, 0.0, 0.0, 0.0, 0.0, 0.0, 0.7204, 0.0, 0.6344, 0.0, 0.6344, 0.0, 0.7204, 0.0, 0.0, 0.0, 0.0, 0.0, 0.0, 0.0, 0.0, 0.0, 0.0, 0.0, 0.0, 0.0, 0.0, 0.0, 0.0, 0.0, 0.0, 0.0, 0.0, 0.0, 0.0, 0.0, 0.0, 0.0, 0.0, 0.0, 0.0, 0.0, 0.0, 0.0, 0.0, 0.0, 0.0, 0.0, 0.0, 0.0, 0.0, 0.0, 0.0, 0.0, 0.0, 0.0, 0.0, 0.0, 0.0, 0.0, 0.0, 0.0, 0.0, 0.0, 0.0, 0.0, 0.0, 0.0, 0.0, 0.0, 0.0, 0.0, 0.0, 0.0, 0.0, 0.0, 0.0, 0.0, 0.0, 0.0, 0.0, 0.0, 0.0, 0.0, 0.0, 0.0, 0.0, 0.0, 0.0, 0.0, 0.0, 0.0, 0.0, 0.0, 0.4301, 0.0, 0.05376, 0.0, 0.05376, 0.0, 0.4301, 0.0, 0.0, 0.0, 0.0, 0.0, 0.0, 0.0, 0.0, 0.0, 0.0, 0.0, 0.0, 0.0, 0.0, 0.0, 0.0, 0.0, 0.0, 0.0, 0.0, 0.0, 0.0, 0.0, 0.0, 0.0, 0.0, 0.0, 0.0, 0.0, 0.0, 0.0, 0.0, 0.0, 0.0, 0.0, 0.0, 0.0, 0.0, 0.0, 0.0, 0.0, 0.0, 0.0, 0.0, 0.0, 0.0, 0.0, 0.0, 0.0, 0.0, 0.0, 0.0, 0.0, 0.0, 0.0, 0.0, 0.0, 0.0, 0.0, 0.0, 0.0, 0.0, 0.0, 0.0, 0.0, 0.0, 0.0, 0.0, 0.0, 0.0, 0.0, 0.0, 0.0, 0.0, 0.0, 0.0, 0.0, 0.0, 0.0, 0.0, 0.0, 0.0, 0.0, 0.0, 0.0, 0.0, 0.0, 0.0, 0.0, 0.03226, 0.0, 0.4301, 0.0, 0.4301, 0.0, 0.03226, 0.0, 0.7204, 0.0, 0.7312, 0.0, 0.6344, 0.0, 0.0, 0.0, 0.0, 0.0, 0.0, 0.0, 0.0, 0.0, 0.0, 0.0, 0.0, 0.0, 0.0, 0.0, 0.0, 0.0, 0.0, 0.0, 0.0, 0.0, 0.0, 0.0, 0.0, 0.0, 0.0, 0.0, 0.0, 0.0, 0.0, 0.0, 0.0, 0.0, 0.0, 0.0, 0.0, 0.0, 0.0, 0.0, 0.0, 0.0, 0.0, 0.0, 0.0, 0.0, 0.0, 0.0, 0.0, 0.0, 0.0, 0.0, 0.0, 0.0, 0.0, 0.0, 0.0, 0.0, 0.0, 0.0, 0.0, 0.0, 0.0, 0.0, 0.0, 0.0, 0.0, 0.0, 0.0, 0.0, 0.0, 0.0, 0.0, 0.0, 0.0, 0.0, 0.0, 0.0, 0.0, 0.0, 0.0, 0.0, 0.0, 0.0, 0.0, 0.0, 0.0, 0.0, 0.0, 0.0, 0.0, 0.0, 0.0, 0.0, 0.0, 0.0, 0.0, 0.0, 0.0, 0.0, 0.0, 0.0, 0.0, 0.0, 0.0, 0.0, 0.0, 0.0, 0.0, 0.0, 0.0, 0.0, 0.0, 0.0, 0.0, 0.0, 0.0, 0.0, 0.0, 0.0, 0.0, 0.0, 0.0, 0.0, 0.0, 0.0, 0.0, 0.0, 0.0, 0.0, 0.0, 0.0, 0.0, 0.0, 0.0, 0.0, 0.0, 0.0, 0.0, 0.0, 0.0, 0.0, 0.0, 0.0, 0.0, 0.0, 0.0, 0.0, 0.0, 0.0, 0.0, 0.0, 0.0, 0.0, 0.0, 0.0, 0.0, 0.0, 0.0, 0.0, 0.0, 0.0, 0.0, 0.0, 0.0, 0.0, 0.0, 0.0, 0.0, 0.0, 0.0, 0.0, 0.0, 0.0, 0.0, 0.0, 0.0, 0.0, 0.0, 0.0, 0.0, 0.0, 0.0, 0.0, 0.0, 0.0, 0.0, 0.0, 0.0, 0.0, 0.0, 0.0, 0.0, 0.0, 0.0, 0.0, 0.0, 0.0, 0.0, 0.0, 0.0, 0.0, 0.0, 0.0, 0.0, 0.0, 0.0, 0.0, 0.0, 0.0, 0.0, 0.0, 0.0, 0.0, 0.0, 0.0, 0.0, 0.0, 0.0, 0.0, 0.0, 0.0, 0.0, 0.0, 0.0, 0.0, 0.0, 0.0, 0.0, 0.0, 0.0, 0.0, 0.0, 0.0, 0.0, 0.0, 0.0, 0.0, 0.0, 0.0, 0.0, 0.0, 0.0, 0.0, 0.0, 0.0, 0.0, 0.0, 0.0, 0.0, 0.0, 0.0, 0.0, 0.0, 0.0, 0.0, 0.0, 0.0, 0.0, 0.0, 0.0, 0.0, 0.0, 0.0, 0.0, 0.0, 0.0, 0.0, 0.0, 0.0, 0.0, 0.0, 0.0, 0.0, 0.0, 0.0, 0.0, 0.0, 0.0, 0.0, 0.0, 0.0, 0.0, 0.0, 0.0, 0.0, 0.0, 0.0, 0.0, 0.0, 0.0, 0.0, 0.0, 0.0, 0.0, 0.0, 0.0, 0.0, 0.0, 0.0, 0.0, 0.0, 0.0, 0.0, 0.0, 0.0, 0.0, 0.0, 0.0, 0.0, 0.0, 0.0, 0.0, 0.0, 0.0, 0.0, 0.0, 0.0, 0.0, 0.0, 0.0, 0.0, 0.0, 0.0, 0.0, 0.0, 0.0, 0.0, 0.0, 0.0, 0.0, 0.0, 0.0, 0.0, 0.0, 0.0, 0.0, 0.0, 0.0, 0.0, 0.0, 0.0, 0.0, 0.0, 0.0, 0.0, 0.0, 0.0, 0.0, 0.0, 0.0, 0.0, 0.0, 0.0, 0.0, 0.0, 0.0, 0.0, 0.0, 0.0, 0.0, 0.0, 0.0, 0.0, 0.0, 0.0, 0.0, 0.0, 0.0, 0.0, 0.0, 0.0, 0.0, 0.0, 0.0, 0.0, 0.0, 0.0, 0.03226, 0.0, 0.04301, 0.0, 0.4301, 0.0, 0.04301, 0.0, 0.05376, 0.0, 0.4301, 0.0, 0.0, 0.0, 0.0, 0.0, 0.0, 0.0, 0.0, 0.0, 0.0, 0.0, 0.0, 0.0, 0.0, 0.0, 0.0, 0.0, 0.0, 0.0, 0.0, 0.0, 0.0, 0.0, 0.0, 0.0, 0.0, 0.0, 0.0, 0.0, 0.0, 0.0, 0.0, 0.0, 0.0, 0.0, 0.0, 0.0, 0.0, 0.0, 0.0, 0.0, 0.0, 0.0, 0.0, 0.0, 0.0, 0.0, 0.0, 0.0, 0.0, 0.0, 0.0, 0.0, 0.0, 0.0, 0.0, 0.0, 0.0, 0.0, 0.0, 0.0, 0.0, 0.0, 0.0, 0.0, 0.0, 0.0, 0.0, 0.0, 0.0, 0.0, 0.0, 0.0, 0.0, 0.0, 0.0, 0.0, 0.0, 0.0, 0.0, 0.0, 0.0, 0.0, 0.0, 0.0, 0.0, 0.0, 0.0, 0.0, 0.0, 0.0, 0.0, 0.0, 0.0, 0.0, 0.0, 0.0, 0.0, 0.0, 0.0, 0.0, 0.0, 0.0, 0.0, 0.0, 0.0, 0.0, 0.0, 0.0, 0.0, 0.0, 0.0, 0.0, 0.0, 0.0, 0.0, 0.0, 0.0, 0.0, 0.0, 0.0, 0.0, 0.0, 0.0, 0.0, 0.0, 0.0, 0.0, 0.0, 0.0, 0.0, 0.0, 0.0, 0.0, 0.0, 0.0, 0.0, 0.0, 0.0, 0.0, 0.0, 0.0, 0.0, 0.0, 0.0, 0.0, 0.0, 0.0, 0.0, 0.0, 0.0, 0.0, 0.0, 0.0, 0.0, 0.0, 0.0, 0.0, 0.0, 0.0, 0.0, 0.0, 0.0, 0.0, 0.0, 0.0, 0.0, 0.0, 0.0, 0.0, 0.0, 0.0, 0.0, 0.0, 0.0, 0.0, 0.0, 0.0, 0.0, 0.0, 0.0, 0.0, 0.0, 0.0, 0.0, 0.0, 0.0, 0.0, 0.0, 0.0, 0.0, 0.0, 0.0, 0.0, 0.0, 0.0, 0.0, 0.0, 0.0, 0.0, 0.0, 0.0, 0.0, 0.0, 0.0, 0.0, 0.0, 0.0, 0.0, 0.0, 0.0, 0.0, 0.0, 0.0, 0.0, 0.0, 0.0, 0.0, 0.0, 0.0, 0.0, 0.0, 0.0, 0.0, 0.0, 0.0, 0.0, 0.0, 0.0, 0.0, 0.0, 0.0, 0.0, 0.0, 0.0, 0.0, 0.0, 0.0, 0.0, 0.0, 0.0, 0.0, 0.0, 0.0, 0.0, 0.0, 0.0, 0.0, 0.0, 0.0, 0.0, 0.0, 0.0, 0.0, 0.0, 0.0, 0.0, 0.0, 0.0, 0.0, 0.0, 0.0, 0.0, 0.0, 0.0, 0.0, 0.0, 0.0, 0.0, 0.0, 0.0, 0.0, 0.0, 0.0, 0.0, 0.0, 0.0, 0.0, 0.0, 0.0, 0.0, 0.0, 0.0, 0.0, 0.0, 0.0, 0.0, 0.0, 0.0, 0.0, 0.0, 0.0, 0.0, 0.0, 0.0, 0.0, 0.0, 0.0, 0.0, 0.0, 0.0, 0.0, 0.0, 0.0, 0.0, 0.0, 0.0, 0.0, 0.0, 0.0, 0.0, 0.0, 0.0, 0.0, 0.0, 0.0, 0.0, 0.0, 0.0, 0.0, 0.0, 0.0, 0.0, 0.0, 0.0, 0.0, 0.0, 0.0, 0.0, 0.0, 0.0, 0.0, 0.0, 0.0, 0.0, 0.0, 0.0, 0.0, 0.0, 0.0, 0.0, 0.0, 0.0, 0.0, 0.0, 0.0, 0.0, 0.0, 0.0, 0.0, 0.0, 0.0, 0.0, 0.0, 0.0, 0.0, 0.0, 0.0, 0.0, 0.0, 0.0, 0.0, 0.0, 0.0, 0.0, 0.0, 0.0, 0.0, 0.0, 0.0, 0.0, 0.0, 0.0, 0.0, 0.0, 0.0, 0.0, 0.0, 0.0, 0.0, 0.0, 0.0, 0.0, 0.0, 0.0, 0.0, 0.0, 0.0, 0.0, 0.0, 0.0, 0.0, 0.0, 0.0, 0.0, 0.0, 0.0, 0.0, 0.0, 0.0, 0.0, 0.0, 0.0, 0.0, 0.0, 0.0, 0.0, 0.0, 0.0, 0.0, 0.0, 0.0, 0.0, 0.0, 0.0, 0.0, 0.0, 0.0, 0.0, 0.0, 0.0, 0.0, 0.0, 0.0, 0.0, 0.0, 0.0, 0.0, 0.0, 0.0, 0.0, 0.0, 0.0, 0.0, 0.0, 0.0, 0.0, 0.0, 0.0, 0.0, 0.0, 0.0, 0.0, 0.0, 0.0, 0.0, 0.0, 0.0, 0.0, 0.0, 0.0, 0.0, 0.0, 0.0, 0.0, 0.0, 0.0, 0.0, 0.0, 0.0, 0.0, 0.0, 0.0, 0.0, 0.0, 0.0, 0.0, 0.0, 0.0, 0.0, 0.0, 0.0, 0.0, 0.0, 0.0, 0.0, 0.0, 0.0, 0.0, 0.0, 0.0, 0.0, 0.0, 0.0, 0.0, 0.0, 0.0, 0.0, 0.0, 0.0, 0.0, 0.0, 0.0, 0.0, 0.0, 0.0, 0.0, 0.0, 0.0, 0.0, 0.0, 0.0, 0.0, 0.0, 0.0, 0.0, 0.0, 0.0, 0.0, 0.0, 0.0, 0.0, 0.0, 0.0, 0.0, 0.0, 0.0, 0.0, 0.0, 0.0, 0.0, 0.0, 0.0, 0.0, 0.0, 0.0, 0.0, 0.0, 0.0, 0.0, 0.0, 0.0, 0.0, 0.0, 0.0, 0.0, 0.0, 0.0, 0.0, 0.0, 0.0, 0.0, 0.0, 0.0, 0.0, 0.0, 0.0, 0.0, 0.0, 0.0, 0.0, 0.0, 0.0, 0.0, 0.0, 0.0, 0.0, 0.0, 0.0, 0.0, 0.0, 0.0, 0.0, 0.0, 0.0, 0.0, 0.0, 0.0, 0.0, 0.0, 0.0, 0.0, 0.0, 0.0, 0.0, 0.0, 0.0, 0.0, 0.0, 0.0, 0.0, 0.0, 0.0, 0.0, 0.0, 0.0, 0.0, 0.0, 0.0, 0.0, 0.0, 0.0, 0.0, 0.0, 0.0, 0.0, 0.0, 0.0, 0.0, 0.0, 0.0, 0.0, 0.0, 0.0, 0.0, 0.0, 0.0, 0.0, 0.0, 0.0, 0.0, 0.0, 0.0, 0.0, 0.0, 0.0, 0.0, 0.0, 0.0, 0.0, 0.0, 0.0, 0.0, 0.0, 0.0, 0.0, 0.0, 0.0, 0.0, 0.0, 0.0, 0.0, 0.0, 0.0, 0.0, 0.0, 0.0, 0.0, 0.0, 0.0, 0.0, 0.0, 0.0, 0.0, 0.0, 0.0, 0.0, 0.0, 0.0, 0.0, 0.0, 0.0, 0.0, 0.0, 0.0, 0.0, 0.0, 0.0, 0.0, 0.0, 0.0, 0.0, 0.0, 0.0, 0.0, 0.0, 0.0, 0.0, 0.0, 0.0, 0.0, 0.0, 0.0, 0.0, 0.0, 0.0, 0.0, 0.0, 0.0, 0.0, 0.0, 0.0, 0.0, 0.0, 0.0, 0.0, 0.0, 0.0, 0.0, 0.0, 0.0, 0.0, 0.0, 0.0, 0.0, 0.0, 0.0, 0.0, 0.0, 0.0, 0.0, 0.0, 0.0, 0.0, 0.0, 0.0, 0.0, 0.0, 0.0, 0.0, 0.0, 0.0, 0.0, 0.0, 0.0, 0.0, 0.0, 0.0, 0.0, 0.0, 0.0, 0.0, 0.0, 0.0, 0.0, 0.0, 0.0, 0.0, 0.0, 0.0, 0.0, 0.0, 0.0, 0.0, 0.0, 0.0, 0.0, 0.0, 0.0, 0.0, 0.0, 0.0, 0.0, 0.0, 0.0, 0.0, 0.0, 0.0, 0.0, 0.0, 0.0, 0.0, 0.0, 0.0, 0.0, 0.0, 0.0, 0.0, 0.0, 0.0, 0.0, 0.0, 0.0, 0.0, 0.0, 0.0, 0.0, 0.0, 0.0, 0.0, 0.0, 0.0, 0.0, 0.0, 0.0, 0.0, 0.0, 0.0, 0.0, 0.0, 0.0, 0.0, 0.0, 0.0, 0.0, 0.6105, 0.0, 0.4421, 0.0, 0.4421, 0.0, 0.6105, 0.0, 0.0, 0.0, 0.0, 0.0, 0.0, 0.0, 0.0, 0.0, 0.0, 0.0, 0.0, 0.0, 0.0, 0.0, 0.0, 0.0, 0.0, 0.0, 0.0, 0.0, 0.0, 0.0, 0.0, 0.0, 0.0, 0.0, 0.0, 0.0, 0.0, 0.0, 0.0, 0.0, 0.0, 0.0, 0.0, 0.0, 0.0, 0.0, 0.0, 0.0, 0.0, 0.0, 0.0, 0.0, 0.0, 0.0, 0.0, 0.0, 0.0, 0.0, 0.0, 0.0, 0.0, 0.0, 0.0, 0.0, 0.0, 0.0, 0.0, 0.0, 0.0, 0.0, 0.0, 0.0, 0.0, 0.0, 0.0, 0.0, 0.0, 0.0, 0.0, 0.0, 0.0, 0.0, 0.0, 0.0, 0.0, 0.0, 0.0, 0.0, 0.0, 0.0, 0.0, 0.0, 0.0, 0.0, 0.0, 0.0, 0.0, 0.0, 0.0, 0.0, 0.0, 0.0, 0.0, 0.0, 0.4421, 0.0, 0.6316, 0.0, 0.6316, 0.0, 0.4421, 0.0, 0.0, 0.0, 0.0, 0.0, 0.0, 0.0, 0.0, 0.0, 0.0, 0.0, 0.0, 0.0, 0.0, 0.0, 0.0, 0.0, 0.0, 0.0, 0.0, 0.0, 0.0, 0.0, 0.0, 0.0, 0.0, 0.0, 0.0, 0.0, 0.0, 0.0, 0.0, 0.0, 0.0, 0.0, 0.0, 0.0, 0.0, 0.0, 0.0, 0.0, 0.0, 0.0, 0.0, 0.0, 0.0, 0.0, 0.0, 0.0, 0.0, 0.0, 0.0, 0.0, 0.0, 0.0, 0.0, 0.0, 0.0, 0.0, 0.0, 0.0, 0.0, 0.0, 0.0, 0.0, 0.0, 0.0, 0.0, 0.0, 0.0, 0.0, 0.0, 0.0, 0.0, 0.0, 0.0, 0.0, 0.0, 0.0, 0.0, 0.0, 0.0, 0.0, 0.0, 0.0, 0.0, 0.0, 0.0, 0.0, 0.0, 0.0, 0.0, 0.0, 0.0, 0.0, 0.0, 0.0, 0.0, 0.0, 0.0, 0.0, 0.0, 0.0, 0.0, 0.0, 0.0, 0.0, 0.0, 0.0, 0.0, 0.0, 0.0, 0.0, 0.0, 0.0, 0.0, 0.0, 0.0, 0.0, 0.0, 0.0, 0.0, 0.0, 0.0, 0.0, 0.0, 0.0, 0.0, 0.0, 0.0, 0.0, 0.0, 0.0, 0.0, 0.0, 0.0, 0.0, 0.0, 0.0, 0.0, 0.0, 0.0, 0.0, 0.0, 0.0, 0.0, 0.0, 0.0, 0.0, 0.0, 0.0, 0.0, 0.0, 0.0, 0.0, 0.0, 0.0, 0.0, 0.0, 0.0, 0.0, 0.0, 0.0, 0.0, 0.0, 0.0, 0.0, 0.0, 0.0, 0.0, 0.0, 0.0, 0.0, 0.0, 0.0, 0.0, 0.0, 0.0, 0.0, 0.0, 0.0, 0.0, 0.0, 0.0, 0.0, 0.0, 0.0, 0.0, 0.0, 0.0, 0.0, 0.0, 0.0, 0.0, 0.0, 0.0, 0.0, 0.0, 0.0, 0.0, 0.0, 0.0, 0.0, 0.0, 0.0, 0.0, 0.0, 0.0, 0.0, 0.0, 0.0, 0.0, 0.0, 0.0, 0.0, 0.0, 0.0, 0.0, 0.0, 0.0, 0.0, 0.0, 0.0, 0.0, 0.0, 0.0, 0.0, 0.0, 0.0, 0.0, 0.0, 0.0, 0.0, 0.0, 0.0, 0.0, 0.0, 0.0, 0.0, 0.0, 0.0, 0.0, 0.0, 0.0, 0.0, 0.0, 0.0, 0.0, 0.0, 0.0, 0.0, 0.0, 0.0, 0.0, 0.0, 0.0, 0.0, 0.0, 0.0, 0.0, 0.0, 0.0, 0.0, 0.0, 0.0, 0.0, 0.0, 0.0, 0.0, 0.0, 0.0, 0.0, 0.0, 0.0, 0.0, 0.0, 0.0, 0.0, 0.0, 0.0, 0.0, 0.0, 0.0, 0.0, 0.0, 0.0, 0.0, 0.0, 0.0, 0.0, 0.0, 0.0, 0.0, 0.0, 0.0, 0.0, 0.0, 0.0, 0.0, 0.0, 0.0, 0.0, 0.0, 0.0, 0.0, 0.0, 0.0, 0.0, 0.0, 0.0, 0.0, 0.0, 0.0, 0.0, 0.0, 0.0, 0.0, 0.0, 0.0, 0.0, 0.0, 0.0, 0.0, 0.0, 0.0, 0.0, 0.0, 0.0, 0.0, 0.0, 0.0, 0.0, 0.0, 0.0, 0.0, 0.0, 0.0, 0.0, 0.0, 0.0, 0.0, 0.0, 0.0, 0.0, 0.0, 0.0, 0.0, 0.0, 0.0, 0.0, 0.0, 0.0, 0.0, 0.0, 0.0, 0.0, 0.0, 0.0, 0.0, 0.0, 0.0, 0.0, 0.0, 0.0, 0.0, 0.0, 0.0, 0.0, 0.0, 0.6344, 0.0, 0.7312, 0.0, 0.7312, 0.0, 0.6344, 0.0, 0.0, 0.0, 0.0, 0.0, 0.0, 0.0, 0.0, 0.0, 0.0, 0.0, 0.0, 0.0, 0.0, 0.0, 0.0, 0.0, 0.0, 0.0, 0.0, 0.0, 0.0, 0.0, 0.0, 0.0, 0.0, 0.0, 0.0, 0.0, 0.0, 0.0, 0.0, 0.0, 0.7204, 0.0, 0.6344, 0.0, 0.6344, 0.0, 0.7204, 0.0, 0.0, 0.0, 0.0, 0.0, 0.0, 0.0, 0.0, 0.0, 0.0, 0.0, 0.0, 0.0, 0.0, 0.0, 0.0, 0.0, 0.0, 0.0, 0.0, 0.0, 0.0, 0.0, 0.0, 0.0, 0.0, 0.0, 0.0, 0.0, 0.0, 0.0, 0.0, 0.0, 0.0, 0.0, 0.0, 0.0, 0.0, 0.0, 0.0, 0.0, 0.0, 0.0, 0.0, 0.0, 0.0, 0.0, 0.0, 0.0, 0.0, 0.0, 0.0, 0.0, 0.0, 0.0, 0.0, 0.0, 0.0, 0.0, 0.0, 0.0, 0.0, 0.0, 0.0, 0.0, 0.0, 0.0, 0.0, 0.0, 0.0, 0.0, 0.0, 0.0, 0.0, 0.0, 0.0, 0.0, 0.0, 0.0, 0.0, 0.0, 0.0, 0.0, 0.0, 0.0, 0.0, 0.0, 0.0, 0.0, 0.0, 0.0, 0.0, 0.0, 0.0, 0.0, 0.0, 0.0, 0.0, 0.0, 0.0, 0.0, 0.0, 0.0, 0.0, 0.0, 0.0, 0.0, 0.0, 0.0, 0.0, 0.0, 0.0, 0.0, 0.0, 0.0, 0.0, 0.0, 0.0, 0.0, 0.0, 0.0, 0.0, 0.0, 0.0, 0.0, 0.0, 0.0, 0.0, 0.0, 0.0, 0.0, 0.0, 0.0, 0.0, 0.0, 0.0, 0.0, 0.0, 0.0, 0.0, 0.0, 0.0, 0.0, 0.0, 0.0, 0.0, 0.0, 0.0, 0.0, 0.0, 0.0, 0.0, 0.0, 0.4301, 0.0, 0.05376, 0.0, 0.05376, 0.0, 0.4301, 0.0, 0.0, 0.0, 0.0, 0.0, 0.0, 0.0, 0.0, 0.0, 0.0, 0.0, 0.0, 0.0, 0.0, 0.0, 0.0, 0.0, 0.0, 0.0, 0.0, 0.0, 0.0, 0.0, 0.0, 0.0, 0.0, 0.0, 0.0, 0.0, 0.0, 0.0, 0.0, 0.0, 0.03226, 0.0, 0.4301, 0.0, 0.4301, 0.0, 0.03226, 0.0, 0.0, 0.0, 0.0, 0.0, 0.0, 0.0, 0.0, 0.0, 0.0, 0.0, 0.0, 0.0, 0.0, 0.0, 0.0, 0.0, 0.0, 0.0, 0.0, 0.0, 0.0, 0.0, 0.0, 0.0, 0.0, 0.0, 0.0, 0.0, 0.0, 0.0, 0.0, 0.0, 0.0, 0.0, 0.0, 0.0, 0.0, 0.0, 0.0, 0.0, 0.0, 0.0, 0.0, 0.0, 0.0, 0.0, 0.0, 0.0, 0.0, 0.0, 0.0, 0.0, 0.0, 0.0, 0.0, 0.0, 0.0, 0.0, 0.0, 0.0, 0.0, 0.0, 0.0, 0.0, 0.0, 0.0, 0.0, 0.0, 0.0, 0.0, 0.0, 0.0, 0.0, 0.0, 0.0, 0.0, 0.0, 0.0, 0.0, 0.0, 0.0, 0.0, 0.0, 0.0, 0.0, 0.0, 0.0, 0.0, 0.0, 0.0, 0.0, 0.0, 0.0, 0.0, 0.0, 0.0, 0.0, 0.0, 0.0, 0.0, 0.0, 0.0, 0.0, 0.0, 0.0, 0.0, 0.0, 0.0, 0.0, 0.0, 0.0, 0.0, 0.0, 0.0, 0.0, 0.0, 0.0, 0.0, 0.0, 0.0, 0.0, 0.0, 0.0, 0.0, 0.0, 0.0, 0.0, 0.0, 0.0, 0.0, 0.0, 0.0, 0.0, 0.0, 0.0, 0.0, 0.0, 0.0, 0.0, 0.0, 0.0, 0.0, 0.0, 0.0, 0.0, 0.0, 0.0, 0.0, 0.0, 0.0, 0.0, 0.0, 0.0, 0.0, 0.0, 0.0, 0.0, 0.0, 0.0, 0.0, 0.0, 0.0, 0.0, 0.0, 0.0, 0.0, 0.0, 0.0, 0.0, 0.0, 0.0, 0.0, 0.0, 0.0, 0.0, 0.0, 0.0, 0.0, 0.0, 0.0, 0.0, 0.0, 0.0, 0.0, 0.0, 0.0, 0.0, 0.0, 0.0, 0.0, 0.0, 0.0, 0.0, 0.0, 0.0, 0.0, 0.0, 0.0, 0.0, 0.0, 0.0, 0.0, 0.0, 0.0, 0.0, 0.0, 0.0, 0.0, 0.0, 0.0, 0.0, 0.0, 0.0, 0.0, 0.0, 0.0, 0.0, 0.0, 0.0, 0.0, 0.0, 0.0, 0.0, 0.0, 0.0, 0.0, 0.0, 0.0, 0.0, 0.0, 0.0, 0.0, 0.0, 0.0, 0.0, 0.0, 0.0, 0.0, 0.0, 0.0, 0.0, 0.0, 0.0, 0.0, 0.0, 0.0, 0.0, 0.0, 0.0, 0.0, 0.0, 0.0, 0.0, 0.0, 0.0, 0.0, 0.0, 0.0, 0.0, 0.0, 0.0, 0.0, 0.0, 0.0, 0.0, 0.0, 0.0, 0.0, 0.0, 0.0, 0.0, 0.0, 0.0, 0.0, 0.0, 0.0, 0.0, 0.0, 0.0, 0.0, 0.0, 0.0, 0.0, 0.0, 0.0, 0.0, 0.0, 0.0, 0.0, 0.0, 0.0, 0.0, 0.0, 0.0, 0.0, 0.0, 0.0, 0.0, 0.0, 0.0, 0.0, 0.0, 0.0, 0.0, 0.0, 0.0, 0.0, 0.0, 0.0, 0.0, 0.0, 0.0, 0.0, 0.0, 0.0, 0.0, 0.0, 0.0, 0.0, 0.0, 0.0, 0.0, 0.0, 0.0, 0.0, 0.0, 0.0, 0.0, 0.0, 0.0, 0.0, 0.0, 0.0, 0.0, 0.0, 0.0, 0.0, 0.0, 0.0, 0.0, 0.0, 0.0, 0.0, 0.0, 0.0, 0.0, 0.0, 0.0, 0.0, 0.0, 0.0, 0.0, 0.0, 0.0, 0.0, 0.0, 0.0, 0.0, 0.0, 0.0, 0.0, 0.0, 0.0, 0.0, 0.0, 0.0, 0.0, 0.0, 0.0, 0.0, 0.0, 0.0, 0.0, 0.0, 0.0, 0.0, 0.0, 0.0, 0.0, 0.0, 0.0, 0.0, 0.0, 0.0, 0.0, 0.0, 0.0, 0.0, 0.0, 0.0, 0.0, 0.0, 0.0, 0.0, 0.0, 0.0, 0.0, 0.0, 0.0, 0.0, 0.0, 0.0, 0.0, 0.0, 0.0, 0.0, 0.0, 0.0, 0.0, 0.0, 0.0, 0.0, 0.0, 0.0, 0.0, 0.0, 0.0, 0.0, 0.0, 0.0, 0.0, 0.0, 0.0, 0.0, 0.5556, 0.0, 0.3333, 0.0, 0.4444, 0.0, 0.5556, 0.0, 0.7778, 0.0, 0.3333, 0.0, 0.7778, 0.0, 0.2222, 0.0, 0.3333, 0.0, 0.2222, 0.0, 0.0, 0.0, 0.1111, 0.0, 0.2222, 0.0, 1.0, 0.0, 0.0, 0.0, 0.5556, 0.0, 0.6667, 0.0, 0.7778, 0.0, 0.8889, 0.0, 0.2222, 0.0, 0.7778, 0.0, 0.8889, 0.0, 1.0, 0.0, 0.2222, 0.0, 0.3895, 0.0, 0.3684, 0.0, 0.3789, 0.0, 0.3895, 0.0, 0.3579, 0.0, 0.3684, 0.0, 0.4, 0.0, 0.3579, 0.0, 0.3895, 0.0, 0.4, 0.0, 0.3474, 0.0, 0.3579, 0.0, 0.4105, 0.0, 0.3474, 0.0, 0.4, 0.0, 0.4105, 0.0, 0.3368, 0.0, 0.3474, 0.0, 0.4211, 0.0, 0.3368, 0.0, 0.4105, 0.0, 0.4211, 0.0, 0.3263, 0.0, 0.3368, 0.0, 0.4316, 0.0, 0.3263, 0.0, 0.4211, 0.0, 0.4316, 0.0, 0.3158, 0.0, 0.3263, 0.0, 0.4421, 0.0, 0.6316, 0.0, 0.4316, 0.0, 0.6316, 0.0, 0.3158, 0.0, 0.4316, 0.0, 0.6421, 0.0, 0.3158, 0.0, 0.6316, 0.0, 0.6526, 0.0, 0.3158, 0.0, 0.6421, 0.0, 0.6632, 0.0, 0.3158, 0.0, 0.6526, 0.0, 0.4421, 0.0, 0.6, 0.0, 0.6105, 0.0, 0.6632, 0.0, 0.3053, 0.0, 0.3158, 0.0, 0.4526, 0.0, 0.6, 0.0, 0.4421, 0.0, 0.6737, 0.0, 0.3053, 0.0, 0.6632, 0.0, 0.4526, 0.0, 0.5895, 0.0, 0.6, 0.0, 0.6842, 0.0, 0.3053, 0.0, 0.6737, 0.0, 0.4526, 0.0, 0.5789, 0.0, 0.5895, 0.0, 0.6842, 0.0, 0.2947, 0.0, 0.3053, 0.0, 0.4632, 0.0, 0.5789, 0.0, 0.4526, 0.0, 0.6947, 0.0, 0.2947, 0.0, 0.6842, 0.0, 0.4632, 0.0, 0.5684, 0.0, 0.5789, 0.0, 0.7053, 0.0, 0.2947, 0.0, 0.6947, 0.0, 0.4632, 0.0, 0.5579, 0.0, 0.5684, 0.0, 0.7053, 0.0, 0.2842, 0.0, 0.2947, 0.0, 0.4737, 0.0, 0.5579, 0.0, 0.4632, 0.0, 0.7158, 0.0, 0.2842, 0.0, 0.7053, 0.0, 0.4737, 0.0, 0.5474, 0.0, 0.5579, 0.0, 0.7158, 0.0, 0.2737, 0.0, 0.2842, 0.0, 0.4842, 0.0, 0.5474, 0.0, 0.4737, 0.0, 0.7263, 0.0, 0.2737, 0.0, 0.7158, 0.0, 0.4842, 0.0, 0.5368, 0.0, 0.5474, 0.0, 0.7368, 0.0, 0.2737, 0.0, 0.7263, 0.0, 0.4842, 0.0, 0.5263, 0.0, 0.5368, 0.0, 0.7368, 0.0, 0.2632, 0.0, 0.2737, 0.0, 0.4947, 0.0, 0.5263, 0.0, 0.4842, 0.0, 0.7474, 0.0, 0.2632, 0.0, 0.7368, 0.0, 0.4947, 0.0, 0.5158, 0.0, 0.5263, 0.0, 0.7474, 0.0, 0.2526, 0.0, 0.2632, 0.0, 0.0, 0.0, 0.5158, 0.0, 0.4947, 0.0, 0.7579, 0.0, 0.2526, 0.0, 0.7474, 0.0, 0.0, 0.0, 0.5053, 0.0, 0.5158, 0.0, 0.01053, 0.0, 0.5053, 0.0, 0.0, 0.0, 0.01053, 0.0, 1.0, 0.0, 0.5053, 0.0, 0.7684, 0.0, 0.2526, 0.0, 0.7579, 0.0, 0.7684, 0.0, 0.2421, 0.0, 0.2526, 0.0, 0.01053, 0.0, 0.9895, 0.0, 1.0, 0.0, 0.7789, 0.0, 0.2421, 0.0, 0.7684, 0.0, 0.7789, 0.0, 0.2316, 0.0, 0.2421, 0.0, 0.02105, 0.0, 0.9895, 0.0, 0.01053, 0.0, 0.02105, 0.0, 0.9789, 0.0, 0.9895, 0.0, 0.7895, 0.0, 0.2316, 0.0, 0.7789, 0.0, 0.7895, 0.0, 0.2211, 0.0, 0.2316, 0.0, 0.03158, 0.0, 0.9789, 0.0, 0.02105, 0.0, 0.8, 0.0, 0.2211, 0.0, 0.7895, 0.0, 0.03158, 0.0, 0.9684, 0.0, 0.9789, 0.0, 0.8, 0.0, 0.2105, 0.0, 0.2211, 0.0, 0.04211, 0.0, 0.9684, 0.0, 0.03158, 0.0, 0.8105, 0.0, 0.2105, 0.0, 0.8, 0.0, 0.04211, 0.0, 0.9579, 0.0, 0.9684, 0.0, 0.8211, 0.0, 0.2105, 0.0, 0.8105, 0.0, 0.04211, 0.0, 0.9474, 0.0, 0.9579, 0.0, 0.8211, 0.0, 0.2, 0.0, 0.2105, 0.0, 0.05263, 0.0, 0.9474, 0.0, 0.04211, 0.0, 0.8316, 0.0, 0.2, 0.0, 0.8211, 0.0, 0.05263, 0.0, 0.9368, 0.0, 0.9474, 0.0, 0.8421, 0.0, 0.2, 0.0, 0.8316, 0.0, 0.05263, 0.0, 0.9263, 0.0, 0.9368, 0.0, 0.8421, 0.0, 0.1895, 0.0, 0.2, 0.0, 0.06316, 0.0, 0.9263, 0.0, 0.05263, 0.0, 0.8526, 0.0, 0.1895, 0.0, 0.8421, 0.0, 0.06316, 0.0, 0.9158, 0.0, 0.9263, 0.0, 0.8632, 0.0, 0.1895, 0.0, 0.8526, 0.0, 0.06316, 0.0, 0.9053, 0.0, 0.9158, 0.0, 0.8632, 0.0, 0.1789, 0.0, 0.1895, 0.0, 0.07368, 0.0, 0.9053, 0.0, 0.06316, 0.0, 0.8737, 0.0, 0.1789, 0.0, 0.8632, 0.0, 0.07368, 0.0, 0.8947, 0.0, 0.9053, 0.0, 0.8842, 0.0, 0.1789, 0.0, 0.8737, 0.0, 0.07368, 0.0, 0.8842, 0.0, 0.8947, 0.0, 0.07368, 0.0, 0.1789, 0.0, 0.8842, 0.0, 0.07368, 0.0, 0.1684, 0.0, 0.1789, 0.0, 0.08421, 0.0, 0.1684, 0.0, 0.07368, 0.0, 0.08421, 0.0, 0.1579, 0.0, 0.1684, 0.0, 0.09474, 0.0, 0.1579, 0.0, 0.08421, 0.0, 0.09474, 0.0, 0.1474, 0.0, 0.1579, 0.0, 0.1053, 0.0, 0.1474, 0.0, 0.09474, 0.0, 0.1053, 0.0, 0.1368, 0.0, 0.1474, 0.0, 0.1158, 0.0, 0.1368, 0.0, 0.1053, 0.0, 0.1158, 0.0, 0.1263, 0.0, 0.1368, 0.0, 0.01075, 0.0, 0.7204, 0.0, 0.0, 0.0, 0.7204, 0.0, 0.7097, 0.0, 0.0, 0.0, 0.7204, 0.0, 0.6989, 0.0, 0.7097, 0.0, 0.7204, 0.0, 0.6882, 0.0, 0.6989, 0.0, 0.7204, 0.0, 0.6774, 0.0, 0.6882, 0.0, 0.7204, 0.0, 0.6667, 0.0, 0.6774, 0.0, 0.7204, 0.0, 0.6559, 0.0, 0.6667, 0.0, 0.7204, 0.0, 0.6452, 0.0, 0.6559, 0.0, 0.7204, 0.0, 0.6344, 0.0, 0.6452, 0.0, 0.7312, 0.0, 0.6237, 0.0, 0.6344, 0.0, 0.01075, 0.0, 1.0, 0.0, 0.7204, 0.0, 0.7419, 0.0, 0.6237, 0.0, 0.7312, 0.0, 0.7527, 0.0, 0.6237, 0.0, 0.7419, 0.0, 0.7634, 0.0, 0.6237, 0.0, 0.7527, 0.0, 0.7634, 0.0, 0.6129, 0.0, 0.6237, 0.0, 0.7742, 0.0, 0.6129, 0.0, 0.7634, 0.0, 0.7849, 0.0, 0.6129, 0.0, 0.7742, 0.0, 0.7957, 0.0, 0.6129, 0.0, 0.7849, 0.0, 0.7957, 0.0, 0.6022, 0.0, 0.6129, 0.0, 0.8065, 0.0, 0.6022, 0.0, 0.7957, 0.0, 0.8172, 0.0, 0.6022, 0.0, 0.8065, 0.0, 0.828, 0.0, 0.6022, 0.0, 0.8172, 0.0, 0.828, 0.0, 0.5914, 0.0, 0.6022, 0.0, 0.8387, 0.0, 0.5914, 0.0, 0.828, 0.0, 0.8495, 0.0, 0.5914, 0.0, 0.8387, 0.0, 0.8495, 0.0, 0.5806, 0.0, 0.5914, 0.0, 0.8602, 0.0, 0.5806, 0.0, 0.8495, 0.0, 0.871, 0.0, 0.5806, 0.0, 0.8602, 0.0, 0.871, 0.0, 0.5699, 0.0, 0.5806, 0.0, 0.8817, 0.0, 0.5699, 0.0, 0.871, 0.0, 0.8817, 0.0, 0.5591, 0.0, 0.5699, 0.0, 0.8925, 0.0, 0.5591, 0.0, 0.8817, 0.0, 0.9032, 0.0, 0.5591, 0.0, 0.8925, 0.0, 0.9032, 0.0, 0.5484, 0.0, 0.5591, 0.0, 0.914, 0.0, 0.5484, 0.0, 0.9032, 0.0, 0.914, 0.0, 0.5376, 0.0, 0.5484, 0.0, 0.9247, 0.0, 0.5376, 0.0, 0.914, 0.0, 0.9247, 0.0, 0.5269, 0.0, 0.5376, 0.0, 0.9355, 0.0, 0.5269, 0.0, 0.9247, 0.0, 0.9462, 0.0, 0.5269, 0.0, 0.9355, 0.0, 0.9462, 0.0, 0.5161, 0.0, 0.5269, 0.0, 0.957, 0.0, 0.5161, 0.0, 0.9462, 0.0, 0.9677, 0.0, 0.5161, 0.0, 0.957, 0.0, 0.9677, 0.0, 0.5054, 0.0, 0.5161, 0.0, 0.9785, 0.0, 0.5054, 0.0, 0.9677, 0.0, 0.9892, 0.0, 0.5054, 0.0, 0.9785, 0.0, 0.01075, 0.0, 0.03226, 0.0, 1.0, 0.0, 0.03226, 0.0, 0.9892, 0.0, 1.0, 0.0, 0.03226, 0.0, 0.5054, 0.0, 0.9892, 0.0, 0.03226, 0.0, 0.4946, 0.0, 0.5054, 0.0, 0.03226, 0.0, 0.4839, 0.0, 0.4946, 0.0, 0.03226, 0.0, 0.4731, 0.0, 0.4839, 0.0, 0.03226, 0.0, 0.4624, 0.0, 0.4731, 0.0, 0.03226, 0.0, 0.4516, 0.0, 0.4624, 0.0, 0.03226, 0.0, 0.4409, 0.0, 0.4516, 0.0, 0.03226, 0.0, 0.4301, 0.0, 0.4409, 0.0, 0.05376, 0.0, 0.4194, 0.0, 0.4301, 0.0, 0.01075, 0.0, 0.02151, 0.0, 0.03226, 0.0, 0.06452, 0.0, 0.4194, 0.0, 0.05376, 0.0, 0.07527, 0.0, 0.4194, 0.0, 0.06452, 0.0, 0.08602, 0.0, 0.4194, 0.0, 0.07527, 0.0, 0.08602, 0.0, 0.4086, 0.0, 0.4194, 0.0, 0.09677, 0.0, 0.4086, 0.0, 0.08602, 0.0, 0.1075, 0.0, 0.4086, 0.0, 0.09677, 0.0, 0.1075, 0.0, 0.3978, 0.0, 0.4086, 0.0, 0.1183, 0.0, 0.3978, 0.0, 0.1075, 0.0, 0.1183, 0.0, 0.3871, 0.0, 0.3978, 0.0, 0.129, 0.0, 0.3871, 0.0, 0.1183, 0.0, 0.129, 0.0, 0.3763, 0.0, 0.3871, 0.0, 0.1398, 0.0, 0.3763, 0.0, 0.129, 0.0, 0.1398, 0.0, 0.3656, 0.0, 0.3763, 0.0, 0.1505, 0.0, 0.3656, 0.0, 0.1398, 0.0, 0.1505, 0.0, 0.3548, 0.0, 0.3656, 0.0, 0.1613, 0.0, 0.3548, 0.0, 0.1505, 0.0, 0.1613, 0.0, 0.3441, 0.0, 0.3548, 0.0, 0.1613, 0.0, 0.3333, 0.0, 0.3441, 0.0, 0.172, 0.0, 0.3333, 0.0, 0.1613, 0.0, 0.172, 0.0, 0.3226, 0.0, 0.3333, 0.0, 0.1828, 0.0, 0.3226, 0.0, 0.172, 0.0, 0.1828, 0.0, 0.3118, 0.0, 0.3226, 0.0, 0.1828, 0.0, 0.3011, 0.0, 0.3118, 0.0, 0.1828, 0.0, 0.2903, 0.0, 0.3011, 0.0, 0.1828, 0.0, 0.2796, 0.0, 0.2903, 0.0, 0.1828, 0.0, 0.2688, 0.0, 0.2796, 0.0, 0.1828, 0.0, 0.2581, 0.0, 0.2688, 0.0, 0.1828, 0.0, 0.2473, 0.0, 0.2581, 0.0, 0.1828, 0.0, 0.2366, 0.0, 0.2473, 0.0, 0.1828, 0.0, 0.2258, 0.0, 0.2366, 0.0, 0.1828, 0.0, 0.2151, 0.0, 0.2258, 0.0, 0.1828, 0.0, 0.2043, 0.0, 0.2151, 0.0, 0.1828, 0.0, 0.1935, 0.0, 0.2043, 0.0, 0.6667, 0.0, 0.0, 0.0, 0.3333, 0.0, 0.6667, 0.0, 1.0, 0.0, 0.0, 0.0, 0.0, 0.0, 0.0, 0.0, 0.0, 0.0, 0.0, 0.0, 0.0, 0.0, 0.0, 0.0, 0.0, 0.0, 0.0, 0.0, 0.0, 0.0, 0.0, 0.0, 0.0, 0.0, 0.0, 0.0, 0.0, 0.0, 0.0, 0.0, 0.0, 0.0, 0.0, 0.0, 0.0, 0.0, 0.0, 0.0, 0.0, 0.0, 0.0, 0.0, 0.0, 0.0, 0.0, 0.0, 0.0, 0.0, 0.0, 0.0, 0.0, 0.0, 0.0, 0.0, 0.0, 0.0, 0.0, 0.0, 0.0, 0.0, 0.0, 0.0, 0.0, 0.0, 0.0, 0.0, 0.0, 0.0, 0.0, 0.0, 0.0, 0.0, 0.0, 0.0, 0.0, 0.0, 0.0, 0.0, 0.0, 0.0, 0.0, 0.0])
me_text.materials.append(mat_material_001)
me_text.auto_texspace = False
me_text.update()
me_cube = bpy.data.meshes.new('Cube')
me_cube.from_pydata([(1.124, 2.506, 0.8), (1.871, 3.03, -0.8), (1.124, -2.506, 0.8), (1.871, -3.03, -0.8), (-1.124, 2.506, 0.8), (-1.931, 3.03, -0.8), (-1.124, -2.506, 0.8), (-1.931, -3.03, -0.8), (1.648, -3.03, 0.8), (-1.648, -3.03, 0.8), (1.648, 3.03, 0.8), (-1.648, 3.03, 0.8), (1.124, -2.506, 0.5845), (-1.124, -2.506, 0.5845), (1.124, 2.506, 0.5845), (-1.124, 2.506, 0.5845)], [], [(4, 6, 13, 15), (3, 8, 9, 7), (7, 9, 11, 5), (5, 1, 3, 7), (1, 10, 8, 3), (5, 11, 10, 1), (2, 6, 9, 8), (0, 2, 8, 10), (6, 4, 11, 9), (4, 0, 10, 11), (14, 15, 13, 12), (6, 2, 12, 13), (0, 4, 15, 14), (2, 0, 14, 12)])
_uv = me_cube.uv_layers.new(name='UVMap')
_uv.uv.foreach_set('vector', [0.8353, 0.5216, 0.8353, 0.7284, 0.8353, 0.7284, 0.8353, 0.5216, 0.375, 0.75, 0.625, 0.75, 0.625, 1.0, 0.375, 1.0, 0.375, 0.0, 0.625, 0.0, 0.625, 0.25, 0.375, 0.25, 0.125, 0.5, 0.375, 0.5, 0.375, 0.75, 0.125, 0.75, 0.375, 0.5, 0.625, 0.5, 0.625, 0.75, 0.375, 0.75, 0.375, 0.25, 0.625, 0.25, 0.625, 0.5, 0.375, 0.5, 0.6647, 0.7284, 0.8353, 0.7284, 0.875, 0.75, 0.625, 0.75, 0.6647, 0.5216, 0.6647, 0.7284, 0.625, 0.75, 0.625, 0.5, 0.8353, 0.7284, 0.8353, 0.5216, 0.875, 0.5, 0.875, 0.75, 0.8353, 0.5216, 0.6647, 0.5216, 0.625, 0.5, 0.875, 0.5, 0.6647, 0.5216, 0.8353, 0.5216, 0.8353, 0.7284, 0.6647, 0.7284, 0.8353, 0.7284, 0.6647, 0.7284, 0.6647, 0.7284, 0.8353, 0.7284, 0.6647, 0.5216, 0.8353, 0.5216, 0.8353, 0.5216, 0.6647, 0.5216, 0.6647, 0.7284, 0.6647, 0.5216, 0.6647, 0.5216, 0.6647, 0.7284])
me_cube.materials.append(mat_material_001)
me_cube.use_mirror_vertex_groups = False
me_cube.update()

# ---- objects
ob_text = bpy.data.objects.new('Text', me_text)
ob_cube = bpy.data.objects.new('Cube', me_cube)

# ---- transforms, parenting, visibility, modifiers, constraints
ob_text.location = (-0.9552, 1.533, 0.3847)
ob_text.scale = (0.7759, 0.7759, 0.7759)
ob_cube.location = (0.0, 0.0, 0.0)
ob_cube.scale = (1.0, 1.0, 0.6833)
ob_cube.lock_rotations_4d = False
ob_cube.empty_display_type = 'ARROWS'
ob_cube.lineart.crease_threshold = 0.0

# ---- collection membership
scene.collection.objects.link(ob_text)
col_collection.objects.link(ob_cube)

# ---- scene / render settings (as saved in the file)
scene.frame_start = 1; scene.frame_end = 250; scene.frame_set(1)
scene.render.engine = 'BLENDER_EEVEE_NEXT'
scene.render.bake_bias = 0.0
scene.render.bake_samples = 0
scene.cycles.sampling_pattern = 'TABULATED_SOBOL'
scene.eevee.use_volume_custom_range = False
bpy.context.view_layer.update()

# ---- added for rendering (the .blend has no active camera and no usable light): camera, sun
cam_auto = bpy.data.cameras.new('AutoCamera')
cam_auto.lens = 50.0
cam_auto.sensor_width = 36.0
cam_auto.clip_end = 1000.0
ob_auto_camera = bpy.data.objects.new('AutoCamera', cam_auto)
scene.collection.objects.link(ob_auto_camera)
ob_auto_camera.location = (6.66597, -8.03493, 5.35662)
ob_auto_camera.rotation_euler = (1.09748, -7.21219e-08, 0.694738)
scene.camera = ob_auto_camera
light_auto_sun = bpy.data.lights.new('AutoSun', 'SUN')
light_auto_sun.energy = 3.0
light_auto_sun.angle = 0.0523599
ob_auto_sun = bpy.data.objects.new('AutoSun', light_auto_sun)
scene.collection.objects.link(ob_auto_sun)
ob_auto_sun.rotation_euler = (0.872665, 0.174533, 0.523599)
bpy.context.view_layer.update()
